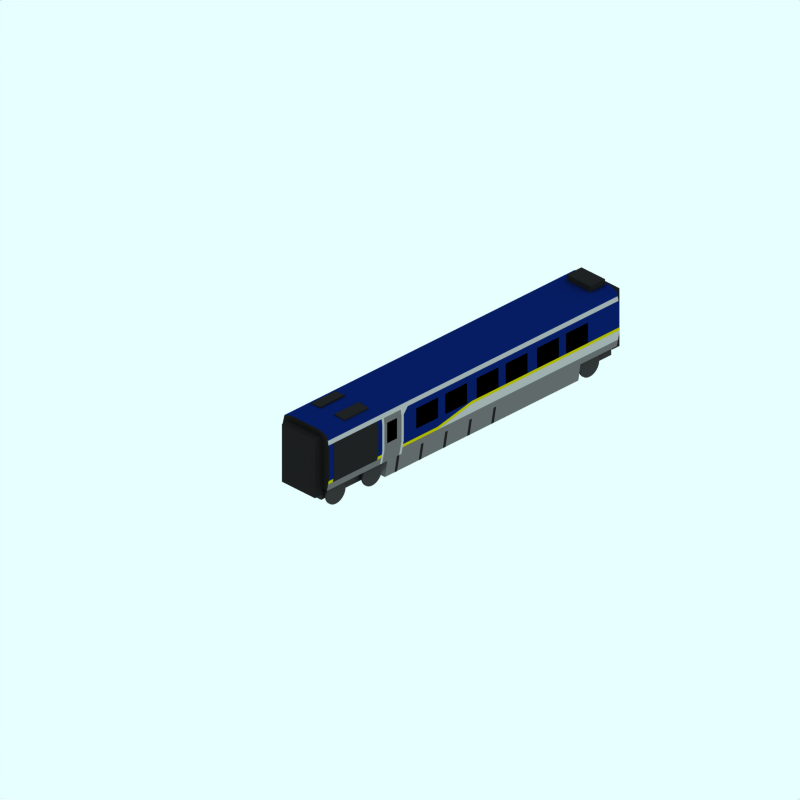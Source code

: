 # Source: br-373-power-e300.blend  (saved by Blender 2.79.0; exported with 4.5.12 LTS)
import bpy
from mathutils import Matrix  # noqa: F401  (used for matrix-valued properties, if any)

bpy.ops.wm.read_factory_settings(use_empty=True)
scene = bpy.context.scene
scene.name = 'Scene'

# ---- collections
col_collection_1 = bpy.data.collections.new('Collection 1'); scene.collection.children.link(col_collection_1)
col_collection_3 = bpy.data.collections.new('Collection 3'); scene.collection.children.link(col_collection_3)
col_collection_3.hide_render = True
col_collection_3.hide_viewport = True

# ---- materials (node trees are filled in below, after node groups)
mat_roofcolour = bpy.data.materials.new('RoofColour')
mat_roofcolour.alpha_threshold = 0.0
mat_roofcolour.preview_render_type = 'CUBE'
mat_roofcolour.diffuse_color = (0.1333, 0.1333, 0.1333, 1.0)
mat_roofcolour.specular_color = (1.0, 0.9999, 0.9999)
mat_roofcolour.roughness = 0.5
mat_roofcolour.line_color = (0.0, 0.0, 0.0, 1.0)
mat_endcoachcolour = bpy.data.materials.new('EndCoachColour')
mat_endcoachcolour.alpha_threshold = 0.0
mat_endcoachcolour.preview_render_type = 'CUBE'
mat_endcoachcolour.diffuse_color = (0.1197, 0.1197, 0.1197, 1.0)
mat_endcoachcolour.specular_color = (1.0, 0.9999, 0.9999)
mat_endcoachcolour.roughness = 0.5
mat_endcoachcolour.line_color = (0.0, 0.0, 0.0, 1.0)
mat_underframe = bpy.data.materials.new('Underframe')
mat_underframe.alpha_threshold = 0.0
mat_underframe.preview_render_type = 'FLAT'
mat_underframe.diffuse_color = (0.4157, 0.4157, 0.4157, 1.0)
mat_underframe.roughness = 0.5
mat_underframe.line_color = (0.0, 0.0, 0.0, 1.0)
mat_grill = bpy.data.materials.new('Grill')
mat_grill.alpha_threshold = 0.0
mat_grill.preview_render_type = 'CUBE'
mat_grill.diffuse_color = (0.1334, 0.1334, 0.1334, 1.0)
mat_grill.roughness = 0.5
mat_grill.line_color = (0.0, 0.0, 0.0, 1.0)
mat_maincolour1 = bpy.data.materials.new('MainColour1')
mat_maincolour1.alpha_threshold = 0.0
mat_maincolour1.preview_render_type = 'CUBE'
mat_maincolour1.diffuse_color = (1.0, 0.0, 0.0, 1.0)
mat_maincolour1.specular_color = (1.0, 0.9999, 0.9999)
mat_maincolour1.roughness = 0.5
mat_maincolour1.line_color = (0.0, 0.0, 0.0, 1.0)
mat_wheel = bpy.data.materials.new('wheel')
mat_wheel.alpha_threshold = 0.0
mat_wheel.preview_render_type = 'FLAT'
mat_wheel.diffuse_color = (0.2144, 0.2144, 0.2144, 1.0)
mat_wheel.roughness = 0.5
mat_wheel.line_color = (0.0, 0.0, 0.0, 1.0)
mat_maincolour3 = bpy.data.materials.new('MainColour3')
mat_maincolour3.alpha_threshold = 0.0
mat_maincolour3.preview_render_type = 'CUBE'
mat_maincolour3.diffuse_color = (0.02745, 0.1137, 0.3882, 1.0)
mat_maincolour3.specular_color = (1.0, 0.9999, 0.9999)
mat_maincolour3.roughness = 0.5
mat_maincolour3.line_color = (0.0, 0.0, 0.0, 1.0)
mat_es_light_grey = bpy.data.materials.new('ES light grey')
mat_es_light_grey.alpha_threshold = 0.0
mat_es_light_grey.diffuse_color = (0.6863, 0.6863, 0.6863, 1.0)
mat_es_light_grey.roughness = 0.5
mat_interior = bpy.data.materials.new('Interior')
mat_interior.alpha_threshold = 0.0
mat_interior.preview_render_type = 'FLAT'
mat_interior.diffuse_color = (0.0, 0.0, 0.0, 1.0)
mat_interior.roughness = 0.5
mat_interior.line_color = (0.0, 0.0, 0.0, 1.0)
mat_maincolour4 = bpy.data.materials.new('MainColour4')
mat_maincolour4.alpha_threshold = 0.0
mat_maincolour4.preview_render_type = 'CUBE'
mat_maincolour4.diffuse_color = (0.1197, 0.1197, 0.1197, 1.0)
mat_maincolour4.specular_color = (1.0, 0.9999, 0.9999)
mat_maincolour4.roughness = 0.5
mat_maincolour4.line_color = (0.0, 0.0, 0.0, 1.0)
mat_maincolour2 = bpy.data.materials.new('MainColour2')
mat_maincolour2.alpha_threshold = 0.0
mat_maincolour2.preview_render_type = 'CUBE'
mat_maincolour2.diffuse_color = (1.0, 0.0, 0.0, 1.0)
mat_maincolour2.specular_color = (1.0, 0.9999, 0.9999)
mat_maincolour2.roughness = 0.5
mat_maincolour2.line_color = (0.0, 0.0, 0.0, 1.0)
mat_yellow = bpy.data.materials.new('Yellow')
mat_yellow.alpha_threshold = 0.0
mat_yellow.diffuse_color = (0.749, 0.7216, 0.0, 1.0)
mat_yellow.roughness = 0.5

# ---- material node trees

# ---- world
world_world = bpy.data.worlds.new('World'); scene.world = world_world
world_world.color = (0.9059, 1.0, 1.0)
world_world.use_sun_shadow = False
world_world.sun_shadow_jitter_overblur = 0.0
world_world.cycles.sampling_method = 'NONE'
world_world.cycles.sample_map_resolution = 256

# ---- cameras
cam_camera_000 = bpy.data.cameras.new('Camera.000')
cam_camera_000.type = 'ORTHO'
cam_camera_000.passepartout_alpha = 0.2
cam_camera_000.clip_end = 100.0
cam_camera_000.lens = 35.0
cam_camera_000.sensor_width = 32.0
cam_camera_000.sensor_height = 18.0
cam_camera_000.ortho_scale = 24.0
cam_camera_000.display_size = 5.91
cam_camera_000.show_passepartout = False
cam_camera_000.show_safe_areas = True
cam_camera_000.dof.focus_distance = 0.0
cam_camera_000.dof.aperture_fstop = 128.0

# ---- lights
light_lamp_001 = bpy.data.lights.new('Lamp.001', 'SUN')
light_lamp_001.transmission_factor = 0.0
light_lamp_001.angle = 1.571
light_lamp_001.energy = 0.028
light_lamp_001.shadow_buffer_clip_start = 0.5
light_lamp_001.shadow_soft_size = 1.0
light_lamp_001.shadow_cascade_max_distance = 1000.0
light_lamp_001.cycles.use_multiple_importance_sampling = False

# ---- meshes
me_cube_005 = bpy.data.meshes.new('Cube.005')
me_cube_005.from_pydata([(0.5, 0.125, -0.2), (0.5, -0.125, -0.2), (-0.5, -0.125, -0.2), (-0.5, 0.125, -0.2), (0.5, 0.095, 0.2), (0.5, -0.125, 0.2), (-0.5, -0.125, 0.2), (-0.5, 0.095, 0.2)], [], [(0, 1, 2, 3), (4, 7, 6, 5), (0, 4, 5, 1), (1, 5, 6, 2), (2, 6, 7, 3), (4, 0, 3, 7)])
me_cube_005.materials.append(mat_roofcolour)
me_cube_005.use_remesh_preserve_volume = False
me_cube_005.use_remesh_preserve_attributes = False
me_cube_005.use_mirror_vertex_groups = False
me_cube_005.update()
me_plane_059 = bpy.data.meshes.new('Plane.059')
me_plane_059.from_pydata([(0.9519, -0.675, -0.9145), (1.002, 0.475, -0.9145), (0.9719, 0.675, -0.9145), (-1.002, -0.425, -0.9145), (1.002, -0.225, -0.9145), (-0.9519, -0.675, -0.9145), (1.002, -0.425, -0.9145), (-1.002, -0.225, -0.9145), (-1.002, 0.475, -0.9145), (-0.9719, 0.675, -0.9145), (1.002, 0.475, 0.9145), (0.9719, 0.675, 0.9145), (-1.002, -0.425, 0.9145), (-0.9519, -0.675, 0.9145), (1.002, -0.225, 0.9145), (-1.002, -0.225, 0.9145), (-1.002, 0.475, 0.9145), (-0.9719, 0.675, 0.9145), (0.9519, -0.675, 0.9145), (1.002, -0.425, 0.9145)], [], [(2, 1, 10, 11), (5, 3, 12, 13), (4, 1, 10, 14), (8, 7, 15, 16), (9, 8, 16, 17), (6, 0, 18, 19), (7, 3, 12, 15), (6, 4, 14, 19)])
me_plane_059.polygons.foreach_set('material_index', [2, 2, 2, 2, 2, 2, 2, 2])
me_plane_059.materials.append(mat_endcoachcolour)
me_plane_059.materials.append(mat_underframe)
me_plane_059.materials.append(mat_grill)
me_plane_059.materials.append(mat_maincolour1)
me_plane_059.materials.append(mat_roofcolour)
me_plane_059.use_remesh_preserve_volume = False
me_plane_059.use_remesh_preserve_attributes = False
me_plane_059.use_mirror_vertex_groups = False
me_plane_059.update()
me_cylinder_002 = bpy.data.meshes.new('Cylinder.002')
me_cylinder_002.from_pydata([(-0.28, -0.28, 0.03), (-0.3292, -0.22, 0.03), (-0.3658, -0.1515, 0.03), (-0.3884, -0.07725, 0.03), (-0.396, 0.0, 0.03), (-0.3884, 0.07725, 0.03), (-0.3658, 0.1515, 0.03), (-0.3292, 0.22, 0.03), (-0.28, 0.28, 0.03), (-0.22, 0.3292, 0.03), (-0.1515, 0.3658, 0.03), (-0.07725, 0.3884, 0.03), (-4.768e-07, 0.396, 0.03), (0.07725, 0.3884, 0.03), (0.1515, 0.3658, 0.03), (0.22, 0.3292, 0.03), (0.28, 0.28, 0.03), (0.3292, 0.22, 0.03), (0.3658, 0.1515, 0.03), (0.3884, 0.07725, 0.03), (0.396, -9.537e-07, 0.03), (0.3884, -0.07725, 0.03), (0.3658, -0.1515, 0.03), (0.3292, -0.22, 0.03), (0.28, -0.28, 0.03), (0.22, -0.3292, 0.03), (0.1515, -0.3658, 0.03), (0.07725, -0.3884, 0.03), (-4.768e-07, -0.396, 0.03), (-0.07725, -0.3884, 0.03), (-0.1515, -0.3658, 0.03), (-0.22, -0.3292, 0.03), (-0.28, -0.28, -0.03), (-0.3292, -0.22, -0.03), (-0.3658, -0.1515, -0.03), (-0.3884, -0.07725, -0.03), (-0.396, 9.537e-07, -0.03), (-0.3884, 0.07725, -0.03), (-0.3658, 0.1515, -0.03), (-0.3292, 0.22, -0.03), (-0.28, 0.28, -0.03), (-0.22, 0.3292, -0.03), (-0.1515, 0.3658, -0.03), (-0.07725, 0.3884, -0.03), (-4.768e-07, 0.396, -0.03), (0.07725, 0.3884, -0.03), (0.1515, 0.3658, -0.03), (0.22, 0.3292, -0.03), (0.28, 0.28, -0.03), (0.3292, 0.22, -0.03), (0.3658, 0.1515, -0.03), (0.3884, 0.07725, -0.03), (0.396, 9.537e-07, -0.03), (0.3884, -0.07725, -0.03), (0.3658, -0.1515, -0.03), (0.3292, -0.22, -0.03), (0.28, -0.28, -0.03), (0.22, -0.3292, -0.03), (0.1515, -0.3658, -0.03), (0.07725, -0.3884, -0.03), (3.338e-06, -0.396, -0.03), (-0.07725, -0.3884, -0.03), (-0.1515, -0.3658, -0.03), (-0.22, -0.3292, -0.03), (-4.768e-07, 0.0, 0.03), (-4.768e-07, 0.0, -0.03)], [], [(64, 0, 1), (65, 33, 32), (64, 1, 2), (65, 34, 33), (64, 2, 3), (65, 35, 34), (64, 3, 4), (65, 36, 35), (64, 4, 5), (65, 37, 36), (64, 5, 6), (65, 38, 37), (64, 6, 7), (65, 39, 38), (64, 7, 8), (65, 40, 39), (64, 8, 9), (65, 41, 40), (64, 9, 10), (65, 42, 41), (64, 10, 11), (65, 43, 42), (64, 11, 12), (65, 44, 43), (64, 12, 13), (65, 45, 44), (64, 13, 14), (65, 46, 45), (64, 14, 15), (65, 47, 46), (64, 15, 16), (65, 48, 47), (64, 16, 17), (65, 49, 48), (64, 17, 18), (65, 50, 49), (64, 18, 19), (65, 51, 50), (64, 19, 20), (65, 52, 51), (64, 20, 21), (65, 53, 52), (64, 21, 22), (65, 54, 53), (64, 22, 23), (65, 55, 54), (64, 23, 24), (65, 56, 55), (64, 24, 25), (65, 57, 56), (64, 25, 26), (65, 58, 57), (64, 26, 27), (65, 59, 58), (64, 27, 28), (65, 60, 59), (64, 28, 29), (65, 61, 60), (64, 29, 30), (65, 62, 61), (64, 30, 31), (65, 63, 62), (31, 0, 64), (65, 32, 63), (0, 32, 33, 1), (1, 33, 34, 2), (2, 34, 35, 3), (3, 35, 36, 4), (4, 36, 37, 5), (5, 37, 38, 6), (6, 38, 39, 7), (7, 39, 40, 8), (8, 40, 41, 9), (9, 41, 42, 10), (10, 42, 43, 11), (11, 43, 44, 12), (12, 44, 45, 13), (13, 45, 46, 14), (14, 46, 47, 15), (15, 47, 48, 16), (16, 48, 49, 17), (17, 49, 50, 18), (18, 50, 51, 19), (19, 51, 52, 20), (20, 52, 53, 21), (21, 53, 54, 22), (22, 54, 55, 23), (23, 55, 56, 24), (24, 56, 57, 25), (25, 57, 58, 26), (26, 58, 59, 27), (27, 59, 60, 28), (28, 60, 61, 29), (29, 61, 62, 30), (30, 62, 63, 31), (32, 0, 31, 63)])
me_cylinder_002.materials.append(mat_wheel)
me_cylinder_002.use_remesh_preserve_volume = False
me_cylinder_002.use_remesh_preserve_attributes = False
me_cylinder_002.use_mirror_vertex_groups = False
me_cylinder_002.update()
me_cylinder_001 = bpy.data.meshes.new('Cylinder.001')
me_cylinder_001.from_pydata([(-0.28, -0.28, 0.03), (-0.3292, -0.22, 0.03), (-0.3658, -0.1515, 0.03), (-0.3884, -0.07725, 0.03), (-0.396, -1.49e-08, 0.03), (-0.3884, 0.07725, 0.03), (-0.3658, 0.1515, 0.03), (-0.3292, 0.22, 0.03), (-0.28, 0.28, 0.03), (-0.22, 0.3292, 0.03), (-0.1515, 0.3658, 0.03), (-0.07725, 0.3884, 0.03), (-4.768e-07, 0.396, 0.03), (0.07725, 0.3884, 0.03), (0.1515, 0.3658, 0.03), (0.22, 0.3292, 0.03), (0.28, 0.28, 0.03), (0.3292, 0.22, 0.03), (0.3658, 0.1515, 0.03), (0.3884, 0.07725, 0.03), (0.396, -1.49e-08, 0.03), (0.3884, -0.07725, 0.03), (0.3658, -0.1515, 0.03), (0.3292, -0.22, 0.03), (0.28, -0.28, 0.03), (0.22, -0.3292, 0.03), (0.1515, -0.3658, 0.03), (0.07725, -0.3884, 0.03), (-4.768e-07, -0.396, 0.03), (-0.07725, -0.3884, 0.03), (-0.1515, -0.3658, 0.03), (-0.22, -0.3292, 0.03), (-0.28, -0.28, -0.03), (-0.3292, -0.22, -0.03), (-0.3658, -0.1515, -0.03), (-0.3884, -0.07725, -0.03), (-0.396, 9.388e-07, -0.03), (-0.3884, 0.07725, -0.03), (-0.3658, 0.1515, -0.03), (-0.3292, 0.22, -0.03), (-0.28, 0.28, -0.03), (-0.22, 0.3292, -0.03), (-0.1515, 0.3658, -0.03), (-0.07725, 0.3884, -0.03), (-4.768e-07, 0.396, -0.03), (0.07725, 0.3884, -0.03), (0.1515, 0.3658, -0.03), (0.22, 0.3292, -0.03), (0.28, 0.28, -0.03), (0.3292, 0.22, -0.03), (0.3658, 0.1515, -0.03), (0.3884, 0.07725, -0.03), (0.396, 1.892e-06, -0.03), (0.3884, -0.07725, -0.03), (0.3658, -0.1515, -0.03), (0.3292, -0.22, -0.03), (0.28, -0.28, -0.03), (0.22, -0.3292, -0.03), (0.1515, -0.3658, -0.03), (0.07725, -0.3884, -0.03), (3.338e-06, -0.396, -0.03), (-0.07725, -0.3884, -0.03), (-0.1515, -0.3658, -0.03), (-0.22, -0.3292, -0.03), (-4.768e-07, -1.49e-08, 0.03), (-4.768e-07, -1.49e-08, -0.03)], [], [(64, 0, 1), (65, 33, 32), (64, 1, 2), (65, 34, 33), (64, 2, 3), (65, 35, 34), (64, 3, 4), (65, 36, 35), (64, 4, 5), (65, 37, 36), (64, 5, 6), (65, 38, 37), (64, 6, 7), (65, 39, 38), (64, 7, 8), (65, 40, 39), (64, 8, 9), (65, 41, 40), (64, 9, 10), (65, 42, 41), (64, 10, 11), (65, 43, 42), (64, 11, 12), (65, 44, 43), (64, 12, 13), (65, 45, 44), (64, 13, 14), (65, 46, 45), (64, 14, 15), (65, 47, 46), (64, 15, 16), (65, 48, 47), (64, 16, 17), (65, 49, 48), (64, 17, 18), (65, 50, 49), (64, 18, 19), (65, 51, 50), (64, 19, 20), (65, 52, 51), (64, 20, 21), (65, 53, 52), (64, 21, 22), (65, 54, 53), (64, 22, 23), (65, 55, 54), (64, 23, 24), (65, 56, 55), (64, 24, 25), (65, 57, 56), (64, 25, 26), (65, 58, 57), (64, 26, 27), (65, 59, 58), (64, 27, 28), (65, 60, 59), (64, 28, 29), (65, 61, 60), (64, 29, 30), (65, 62, 61), (64, 30, 31), (65, 63, 62), (31, 0, 64), (65, 32, 63), (0, 32, 33, 1), (1, 33, 34, 2), (2, 34, 35, 3), (3, 35, 36, 4), (4, 36, 37, 5), (5, 37, 38, 6), (6, 38, 39, 7), (7, 39, 40, 8), (8, 40, 41, 9), (9, 41, 42, 10), (10, 42, 43, 11), (11, 43, 44, 12), (12, 44, 45, 13), (13, 45, 46, 14), (14, 46, 47, 15), (15, 47, 48, 16), (16, 48, 49, 17), (17, 49, 50, 18), (18, 50, 51, 19), (19, 51, 52, 20), (20, 52, 53, 21), (21, 53, 54, 22), (22, 54, 55, 23), (23, 55, 56, 24), (24, 56, 57, 25), (25, 57, 58, 26), (26, 58, 59, 27), (27, 59, 60, 28), (28, 60, 61, 29), (29, 61, 62, 30), (30, 62, 63, 31), (32, 0, 31, 63)])
me_cylinder_001.materials.append(mat_wheel)
me_cylinder_001.use_remesh_preserve_volume = False
me_cylinder_001.use_remesh_preserve_attributes = False
me_cylinder_001.use_mirror_vertex_groups = False
me_cylinder_001.update()
me_cube_004 = bpy.data.meshes.new('Cube.004')
me_cube_004.from_pydata([(0.5, 0.095, -0.2), (0.5, -0.125, -0.2), (-0.5, -0.125, -0.2), (-0.5, 0.095, -0.2), (0.5, 0.125, 0.2), (0.5, -0.125, 0.2), (-0.5, -0.125, 0.2), (-0.5, 0.125, 0.2)], [], [(0, 1, 2, 3), (4, 7, 6, 5), (0, 4, 5, 1), (1, 5, 6, 2), (2, 6, 7, 3), (4, 0, 3, 7)])
me_cube_004.materials.append(mat_roofcolour)
me_cube_004.use_remesh_preserve_volume = False
me_cube_004.use_remesh_preserve_attributes = False
me_cube_004.use_mirror_vertex_groups = False
me_cube_004.update()
me_cube_003 = bpy.data.meshes.new('Cube.003')
me_cube_003.from_pydata([(0.3, 0.2, -0.5), (0.3, -0.2, -0.5), (-0.3, -0.2, -0.5), (-0.3, 0.2, -0.5), (0.3, 0.2, 0.5), (0.3, -0.2, 0.5), (-0.3, -0.2, 0.5), (-0.3, 0.2, 0.5)], [], [(0, 1, 2, 3), (4, 7, 6, 5), (0, 4, 5, 1), (1, 5, 6, 2), (2, 6, 7, 3), (4, 0, 3, 7)])
me_cube_003.materials.append(mat_roofcolour)
me_cube_003.use_remesh_preserve_volume = False
me_cube_003.use_remesh_preserve_attributes = False
me_cube_003.use_mirror_vertex_groups = False
me_cube_003.update()
me_plane_011 = bpy.data.meshes.new('Plane.011')
me_plane_011.from_pydata([(1.002, 0.35, 4.15), (-1.002, 0.35, 4.25), (1.002, 0.35, 4.25), (1.002, -0.35, 4.25), (1.002, -0.35, 4.15), (-1.002, -0.35, 4.25), (-1.002, -0.35, 4.15), (-1.002, 0.35, 4.15), (1.002, 0.35, -4.25), (-1.002, 0.35, -4.15), (1.002, 0.35, -4.15), (1.002, -0.35, -4.15), (1.002, -0.35, -4.25), (-1.002, -0.35, -4.15), (-1.002, -0.35, -4.25), (-1.002, 0.35, -4.25), (1.002, 0.35, -0.85), (-1.002, 0.35, -0.75), (1.002, 0.35, -0.75), (1.002, -0.35, -0.75), (1.002, -0.35, -0.85), (-1.002, -0.35, -0.75), (-1.002, -0.35, -0.85), (-1.002, 0.35, -0.85), (1.002, 0.35, -2.05), (-1.002, 0.35, -1.75), (1.002, 0.35, -1.75), (1.002, -0.35, -1.75), (1.002, -0.35, -2.05), (-1.002, -0.35, -1.75), (-1.002, -0.35, -2.05), (-1.002, 0.35, -2.05), (1.002, 0.35, -3.75), (-1.002, 0.35, -2.95), (1.002, 0.35, -2.95), (1.002, -0.35, -2.95), (1.002, -0.35, -3.75), (-1.002, -0.35, -2.95), (-1.002, -0.35, -3.75), (-1.002, 0.35, -3.75), (1.002, 0.35, -0.55), (-1.002, 0.35, -0.45), (1.002, 0.35, -0.45), (1.002, -0.35, -0.45), (1.002, -0.35, -0.55), (-1.002, -0.35, -0.45), (-1.002, -0.35, -0.55), (-1.002, 0.35, -0.55), (1.002, 0.35, 0.45), (-1.002, 0.35, 0.75), (1.002, 0.35, 0.75), (1.002, -0.35, 0.75), (1.002, -0.35, 0.45), (-1.002, -0.35, 0.75), (-1.002, -0.35, 0.45), (-1.002, 0.35, 0.45), (1.002, 0.35, 1.65), (-1.002, 0.35, 1.75), (1.002, 0.35, 1.75), (1.002, -0.35, 1.75), (1.002, -0.35, 1.65), (-1.002, -0.35, 1.75), (-1.002, -0.35, 1.65), (-1.002, 0.35, 1.65), (1.002, 0.35, 2.95), (-1.002, 0.35, 3.25), (1.002, 0.35, 3.25), (1.002, -0.35, 3.25), (1.002, -0.35, 2.95), (-1.002, -0.35, 3.25), (-1.002, -0.35, 2.95), (-1.002, 0.35, 2.95), (1.002, 0.35, 1.95), (-1.002, 0.35, 2.05), (1.002, 0.35, 2.05), (1.002, -0.35, 2.05), (1.002, -0.35, 1.95), (-1.002, -0.35, 2.05), (-1.002, -0.35, 1.95), (-1.002, 0.35, 1.95), (-1.002, -0.35, -3.561), (-1.002, 0.35, -3.561), (1.002, 0.35, -3.562), (1.002, -0.35, -3.562), (-1.002, -0.35, -3.466), (-1.002, 0.35, -3.466), (1.002, 0.35, -3.465), (1.002, -0.35, -3.465)], [], [(6, 5, 1, 7), (0, 2, 3, 4), (14, 13, 9, 15), (8, 10, 11, 12), (22, 21, 17, 23), (16, 18, 19, 20), (30, 29, 25, 31), (24, 26, 27, 28), (84, 37, 33, 85), (86, 34, 35, 87), (46, 45, 41, 47), (40, 42, 43, 44), (54, 53, 49, 55), (48, 50, 51, 52), (62, 61, 57, 63), (56, 58, 59, 60), (70, 69, 65, 71), (64, 66, 67, 68), (78, 77, 73, 79), (72, 74, 75, 76), (38, 80, 81, 39), (32, 82, 83, 36), (80, 84, 85, 81), (82, 86, 87, 83)])
me_plane_011.polygons.foreach_set('material_index', [0, 0, 1, 1, 0, 0, 0, 0, 0, 0, 0, 0, 0, 0, 0, 0, 0, 0, 0, 0, 1, 1, 2, 2])
me_plane_011.materials.append(mat_maincolour3)
me_plane_011.materials.append(mat_underframe)
me_plane_011.materials.append(mat_es_light_grey)
me_plane_011.use_remesh_preserve_volume = False
me_plane_011.use_remesh_preserve_attributes = False
me_plane_011.use_mirror_vertex_groups = False
me_plane_011.update()
me_plane_010 = bpy.data.meshes.new('Plane.010')
me_plane_010.from_pydata([(1.002, 0.35, 3.25), (-1.002, 0.35, 4.15), (1.002, 0.35, 4.15), (1.002, -0.35, 4.15), (1.002, -0.35, 3.25), (-1.002, -0.35, 4.15), (-1.002, -0.35, 3.25), (-1.002, 0.35, 3.25), (1.002, 0.35, -4.15), (-1.002, 0.35, -3.75), (1.002, 0.35, -3.75), (1.002, -0.35, -3.75), (1.002, -0.35, -4.15), (-1.002, -0.35, -3.75), (-1.002, -0.35, -4.15), (-1.002, 0.35, -4.15), (1.002, 0.35, -1.75), (-1.002, 0.35, -0.85), (1.002, 0.35, -0.85), (1.002, -0.35, -0.85), (1.002, -0.35, -1.75), (-1.002, -0.35, -0.85), (-1.002, -0.35, -1.75), (-1.002, 0.35, -1.75), (1.002, 0.35, -2.95), (-1.002, 0.35, -2.05), (1.002, 0.35, -2.05), (1.002, -0.35, -2.05), (1.002, -0.35, -2.95), (-1.002, -0.35, -2.05), (-1.002, -0.35, -2.95), (-1.002, 0.35, -2.95), (1.002, 0.35, -0.45), (-1.002, 0.35, 0.45), (1.002, 0.35, 0.45), (1.002, -0.35, 0.45), (1.002, -0.35, -0.45), (-1.002, -0.35, 0.45), (-1.002, -0.35, -0.45), (-1.002, 0.35, -0.45), (1.002, 0.35, 0.75), (-1.002, 0.35, 1.65), (1.002, 0.35, 1.65), (1.002, -0.35, 1.65), (1.002, -0.35, 0.75), (-1.002, -0.35, 1.65), (-1.002, -0.35, 0.75), (-1.002, 0.35, 0.75), (1.002, 0.35, 2.05), (-1.002, 0.35, 2.95), (1.002, 0.35, 2.95), (1.002, -0.35, 2.95), (1.002, -0.35, 2.05), (-1.002, -0.35, 2.95), (-1.002, -0.35, 2.05), (-1.002, 0.35, 2.05)], [], [(6, 5, 1, 7), (0, 2, 3, 4), (14, 13, 9, 15), (8, 10, 11, 12), (22, 21, 17, 23), (16, 18, 19, 20), (30, 29, 25, 31), (24, 26, 27, 28), (38, 37, 33, 39), (32, 34, 35, 36), (46, 45, 41, 47), (40, 42, 43, 44), (54, 53, 49, 55), (48, 50, 51, 52)])
me_plane_010.polygons.foreach_set('use_smooth', [True] * 14)
me_plane_010.materials.append(mat_interior)
me_plane_010.use_remesh_preserve_volume = False
me_plane_010.use_remesh_preserve_attributes = False
me_plane_010.use_mirror_vertex_groups = False
me_plane_010.update()
me_cube_002 = bpy.data.meshes.new('Cube.002')
me_cube_002.from_pydata([(0.15, 1.0, -0.7), (0.15, -1.0, -0.7), (-0.15, -1.0, -0.7), (-0.15, 1.0, -0.7), (0.15, 1.0, 0.7), (0.15, -1.0, 0.7), (-0.15, -1.0, 0.7), (-0.15, 1.0, 0.7)], [], [(0, 1, 2, 3), (4, 7, 6, 5), (0, 4, 5, 1), (1, 5, 6, 2), (2, 6, 7, 3), (4, 0, 3, 7)])
me_cube_002.materials.append(mat_endcoachcolour)
me_cube_002.use_remesh_preserve_volume = False
me_cube_002.use_remesh_preserve_attributes = False
me_cube_002.use_mirror_vertex_groups = False
me_cube_002.update()
me_cube_001 = bpy.data.meshes.new('Cube.001')
me_cube_001.from_pydata([(0.15, 1.0, -0.7), (0.15, -1.0, -0.7), (-0.15, -1.0, -0.7), (-0.15, 1.0, -0.7), (0.15, 1.0, 0.7), (0.15, -1.0, 0.7), (-0.15, -1.0, 0.7), (-0.15, 1.0, 0.7)], [], [(0, 1, 2, 3), (4, 7, 6, 5), (0, 4, 5, 1), (1, 5, 6, 2), (2, 6, 7, 3), (4, 0, 3, 7)])
me_cube_001.materials.append(mat_endcoachcolour)
me_cube_001.use_remesh_preserve_volume = False
me_cube_001.use_remesh_preserve_attributes = False
me_cube_001.use_mirror_vertex_groups = False
me_cube_001.update()
me_plane_048 = bpy.data.meshes.new('Plane.048')
me_plane_048.from_pydata([(0.05, 0.3, -0.05), (0.05, 0.3, 0.05), (-0.05, -0.3, 0.05), (-0.05, -0.3, -0.05)], [], [(3, 0, 1, 2)])
me_plane_048.polygons.foreach_set('use_smooth', [True] * 1)
me_plane_048.materials.append(mat_maincolour4)
me_plane_048.use_remesh_preserve_volume = False
me_plane_048.use_remesh_preserve_attributes = False
me_plane_048.use_mirror_vertex_groups = False
me_plane_048.update()
me_plane_047 = bpy.data.meshes.new('Plane.047')
me_plane_047.from_pydata([(0.05, 0.3, -0.05), (0.05, 0.3, 0.05), (-0.05, -0.3, 0.05), (-0.05, -0.3, -0.05)], [], [(3, 0, 1, 2)])
me_plane_047.polygons.foreach_set('use_smooth', [True] * 1)
me_plane_047.materials.append(mat_maincolour4)
me_plane_047.use_remesh_preserve_volume = False
me_plane_047.use_remesh_preserve_attributes = False
me_plane_047.use_mirror_vertex_groups = False
me_plane_047.update()
me_plane_012 = bpy.data.meshes.new('Plane.012')
me_plane_012.from_pydata([(0.05, 0.3, -0.05), (0.05, 0.3, 0.05), (-0.05, -0.3, 0.05), (-0.05, -0.3, -0.05)], [], [(3, 0, 1, 2)])
me_plane_012.polygons.foreach_set('use_smooth', [True] * 1)
me_plane_012.materials.append(mat_maincolour4)
me_plane_012.use_remesh_preserve_volume = False
me_plane_012.use_remesh_preserve_attributes = False
me_plane_012.use_mirror_vertex_groups = False
me_plane_012.update()
me_plane_008 = bpy.data.meshes.new('Plane.008')
me_plane_008.from_pydata([(0.05, 0.3, -0.05), (0.05, 0.3, 0.05), (-0.05, -0.3, 0.05), (-0.05, -0.3, -0.05)], [], [(3, 0, 1, 2)])
me_plane_008.polygons.foreach_set('use_smooth', [True] * 1)
me_plane_008.materials.append(mat_maincolour4)
me_plane_008.use_remesh_preserve_volume = False
me_plane_008.use_remesh_preserve_attributes = False
me_plane_008.use_mirror_vertex_groups = False
me_plane_008.update()
me_tube = bpy.data.meshes.new('Tube')
me_tube.from_pydata([(0.1595, 0.1595, -0.1595), (0.1876, 0.1253, -0.1595), (0.2084, 0.08633, -0.1595), (0.2213, 0.04401, -0.1595), (0.2256, -9.537e-07, -0.1595), (0.2213, -0.04401, -0.1595), (0.2084, -0.08633, -0.1595), (0.1876, -0.1253, -0.1595), (0.1595, -0.1595, -0.1595), (0.1253, -0.1876, -0.1595), (0.08633, -0.2084, -0.1595), (0.04401, -0.2213, -0.1595), (-1.118e-08, -0.2256, -0.1595), (-0.04401, -0.2213, -0.1595), (-0.08633, -0.2084, -0.1595), (-0.1253, -0.1876, -0.1595), (-0.1595, -0.1595, -0.1595), (-0.1876, -0.1253, -0.1595), (-0.2084, -0.08633, -0.1595), (-0.2213, -0.04401, -0.1595), (-0.2256, 9.537e-07, -0.1595), (-0.2213, 0.04401, -0.1595), (-0.2084, 0.08633, -0.1595), (-0.1876, 0.1253, -0.1595), (-0.1595, 0.1595, -0.1595), (-0.1253, 0.1876, -0.1595), (-0.08633, 0.2084, -0.1595), (-0.04401, 0.2213, -0.1595), (9.425e-07, 0.2256, -0.1595), (0.04401, 0.2213, -0.1595), (0.08633, 0.2084, -0.1595), (0.1253, 0.1876, -0.1595), (0.1595, 0.1595, 0.1595), (0.1876, 0.1253, 0.1595), (0.2084, 0.08633, 0.1595), (0.2213, 0.04401, 0.1595), (0.2256, -9.537e-07, 0.1595), (0.2213, -0.04401, 0.1595), (0.2084, -0.08634, 0.1595), (0.1876, -0.1253, 0.1595), (0.1595, -0.1595, 0.1595), (0.1253, -0.1876, 0.1595), (0.08633, -0.2084, 0.1595), (0.04401, -0.2213, 0.1595), (-1.118e-08, -0.2256, 0.1595), (-0.04401, -0.2213, 0.1595), (-0.08633, -0.2084, 0.1595), (-0.1253, -0.1876, 0.1595), (-0.1595, -0.1595, 0.1595), (-0.1876, -0.1253, 0.1595), (-0.2084, -0.08634, 0.1595), (-0.2213, -0.04401, 0.1595), (-0.2256, -9.537e-07, 0.1595), (-0.2213, 0.04401, 0.1595), (-0.2084, 0.08633, 0.1595), (-0.1876, 0.1253, 0.1595), (-0.1595, 0.1595, 0.1595), (-0.1253, 0.1876, 0.1595), (-0.08634, 0.2084, 0.1595), (-0.04401, 0.2213, 0.1595), (-1.919e-06, 0.2256, 0.1595), (0.04401, 0.2213, 0.1595), (0.08633, 0.2084, 0.1595), (0.1253, 0.1876, 0.1595)], [], [(0, 32, 33, 1), (1, 33, 34, 2), (2, 34, 35, 3), (3, 35, 36, 4), (4, 36, 37, 5), (5, 37, 38, 6), (6, 38, 39, 7), (7, 39, 40, 8), (8, 40, 41, 9), (9, 41, 42, 10), (10, 42, 43, 11), (11, 43, 44, 12), (12, 44, 45, 13), (13, 45, 46, 14), (14, 46, 47, 15), (15, 47, 48, 16), (16, 48, 49, 17), (17, 49, 50, 18), (18, 50, 51, 19), (19, 51, 52, 20), (20, 52, 53, 21), (21, 53, 54, 22), (22, 54, 55, 23), (23, 55, 56, 24), (24, 56, 57, 25), (25, 57, 58, 26), (26, 58, 59, 27), (27, 59, 60, 28), (28, 60, 61, 29), (29, 61, 62, 30), (30, 62, 63, 31), (32, 0, 31, 63)])
me_tube.materials.append(mat_underframe)
me_tube.use_remesh_preserve_volume = False
me_tube.use_remesh_preserve_attributes = False
me_tube.use_mirror_vertex_groups = False
me_tube.update()
me_cube = bpy.data.meshes.new('Cube')
me_cube.from_pydata([(0.4, 0.15, -0.75), (0.4, -0.15, -0.75), (-0.4, -0.15, -0.75), (-0.4, 0.15, -0.75), (0.4, 0.15, 0.75), (0.4, -0.15, 0.75), (-0.4, -0.15, 0.75), (-0.4, 0.15, 0.75)], [], [(0, 1, 2, 3), (4, 7, 6, 5), (0, 4, 5, 1), (1, 5, 6, 2), (2, 6, 7, 3), (4, 0, 3, 7)])
me_cube.materials.append(mat_wheel)
me_cube.use_remesh_preserve_volume = False
me_cube.use_remesh_preserve_attributes = False
me_cube.use_mirror_vertex_groups = False
me_cube.update()
me_cylinder_003 = bpy.data.meshes.new('Cylinder.003')
me_cylinder_003.from_pydata([(-0.28, -0.28, 0.03), (-0.3292, -0.22, 0.03), (-0.3658, -0.1515, 0.03), (-0.3884, -0.07725, 0.03), (-0.396, 1.49e-08, 0.03), (-0.3884, 0.07725, 0.03), (-0.3658, 0.1515, 0.03), (-0.3292, 0.22, 0.03), (-0.28, 0.28, 0.03), (-0.22, 0.3292, 0.03), (-0.1515, 0.3658, 0.03), (-0.07725, 0.3884, 0.03), (9.537e-07, 0.396, 0.03), (0.07725, 0.3884, 0.03), (0.1515, 0.3658, 0.03), (0.22, 0.3292, 0.03), (0.28, 0.28, 0.03), (0.3292, 0.22, 0.03), (0.3658, 0.1515, 0.03), (0.3884, 0.07725, 0.03), (0.396, -9.388e-07, 0.03), (0.3884, -0.07725, 0.03), (0.3658, -0.1515, 0.03), (0.3292, -0.22, 0.03), (0.28, -0.28, 0.03), (0.22, -0.3292, 0.03), (0.1515, -0.3658, 0.03), (0.07725, -0.3884, 0.03), (-9.537e-07, -0.396, 0.03), (-0.07725, -0.3884, 0.03), (-0.1515, -0.3658, 0.03), (-0.22, -0.3292, 0.03), (-0.28, -0.28, -0.03), (-0.3292, -0.22, -0.03), (-0.3658, -0.1515, -0.03), (-0.3884, -0.07725, -0.03), (-0.396, 9.686e-07, -0.03), (-0.3884, 0.07725, -0.03), (-0.3658, 0.1515, -0.03), (-0.3292, 0.22, -0.03), (-0.28, 0.28, -0.03), (-0.22, 0.3292, -0.03), (-0.1515, 0.3658, -0.03), (-0.07725, 0.3884, -0.03), (-9.537e-07, 0.396, -0.03), (0.07725, 0.3884, -0.03), (0.1515, 0.3658, -0.03), (0.22, 0.3292, -0.03), (0.28, 0.28, -0.03), (0.3292, 0.22, -0.03), (0.3658, 0.1515, -0.03), (0.3884, 0.07725, -0.03), (0.396, 9.686e-07, -0.03), (0.3884, -0.07725, -0.03), (0.3658, -0.1515, -0.03), (0.3292, -0.22, -0.03), (0.28, -0.28, -0.03), (0.22, -0.3292, -0.03), (0.1515, -0.3658, -0.03), (0.07725, -0.3884, -0.03), (2.861e-06, -0.396, -0.03), (-0.07725, -0.3884, -0.03), (-0.1515, -0.3658, -0.03), (-0.22, -0.3292, -0.03), (-9.537e-07, 1.49e-08, 0.03), (-9.537e-07, 1.49e-08, -0.03)], [], [(64, 0, 1), (65, 33, 32), (64, 1, 2), (65, 34, 33), (64, 2, 3), (65, 35, 34), (64, 3, 4), (65, 36, 35), (64, 4, 5), (65, 37, 36), (64, 5, 6), (65, 38, 37), (64, 6, 7), (65, 39, 38), (64, 7, 8), (65, 40, 39), (64, 8, 9), (65, 41, 40), (64, 9, 10), (65, 42, 41), (64, 10, 11), (65, 43, 42), (64, 11, 12), (65, 44, 43), (64, 12, 13), (65, 45, 44), (64, 13, 14), (65, 46, 45), (64, 14, 15), (65, 47, 46), (64, 15, 16), (65, 48, 47), (64, 16, 17), (65, 49, 48), (64, 17, 18), (65, 50, 49), (64, 18, 19), (65, 51, 50), (64, 19, 20), (65, 52, 51), (64, 20, 21), (65, 53, 52), (64, 21, 22), (65, 54, 53), (64, 22, 23), (65, 55, 54), (64, 23, 24), (65, 56, 55), (64, 24, 25), (65, 57, 56), (64, 25, 26), (65, 58, 57), (64, 26, 27), (65, 59, 58), (64, 27, 28), (65, 60, 59), (64, 28, 29), (65, 61, 60), (64, 29, 30), (65, 62, 61), (64, 30, 31), (65, 63, 62), (31, 0, 64), (65, 32, 63), (0, 32, 33, 1), (1, 33, 34, 2), (2, 34, 35, 3), (3, 35, 36, 4), (4, 36, 37, 5), (5, 37, 38, 6), (6, 38, 39, 7), (7, 39, 40, 8), (8, 40, 41, 9), (9, 41, 42, 10), (10, 42, 43, 11), (11, 43, 44, 12), (12, 44, 45, 13), (13, 45, 46, 14), (14, 46, 47, 15), (15, 47, 48, 16), (16, 48, 49, 17), (17, 49, 50, 18), (18, 50, 51, 19), (19, 51, 52, 20), (20, 52, 53, 21), (21, 53, 54, 22), (22, 54, 55, 23), (23, 55, 56, 24), (24, 56, 57, 25), (25, 57, 58, 26), (26, 58, 59, 27), (27, 59, 60, 28), (28, 60, 61, 29), (29, 61, 62, 30), (30, 62, 63, 31), (32, 0, 31, 63)])
me_cylinder_003.materials.append(mat_wheel)
me_cylinder_003.use_remesh_preserve_volume = False
me_cylinder_003.use_remesh_preserve_attributes = False
me_cylinder_003.use_mirror_vertex_groups = False
me_cylinder_003.update()
me_cylinder = bpy.data.meshes.new('Cylinder')
me_cylinder.from_pydata([(-0.28, -0.28, 0.03), (-0.3292, -0.22, 0.03), (-0.3658, -0.1515, 0.03), (-0.3884, -0.07725, 0.03), (-0.396, 0.0, 0.03), (-0.3884, 0.07725, 0.03), (-0.3658, 0.1515, 0.03), (-0.3292, 0.22, 0.03), (-0.28, 0.28, 0.03), (-0.22, 0.3292, 0.03), (-0.1515, 0.3658, 0.03), (-0.07725, 0.3884, 0.03), (9.537e-07, 0.396, 0.03), (0.07725, 0.3884, 0.03), (0.1515, 0.3658, 0.03), (0.22, 0.3292, 0.03), (0.28, 0.28, 0.03), (0.3292, 0.22, 0.03), (0.3658, 0.1515, 0.03), (0.3884, 0.07725, 0.03), (0.396, 0.0, 0.03), (0.3884, -0.07725, 0.03), (0.3658, -0.1515, 0.03), (0.3292, -0.22, 0.03), (0.28, -0.28, 0.03), (0.22, -0.3292, 0.03), (0.1515, -0.3658, 0.03), (0.07725, -0.3884, 0.03), (-9.537e-07, -0.396, 0.03), (-0.07725, -0.3884, 0.03), (-0.1515, -0.3658, 0.03), (-0.22, -0.3292, 0.03), (-0.28, -0.28, -0.03), (-0.3292, -0.22, -0.03), (-0.3658, -0.1515, -0.03), (-0.3884, -0.07725, -0.03), (-0.396, 9.537e-07, -0.03), (-0.3884, 0.07725, -0.03), (-0.3658, 0.1515, -0.03), (-0.3292, 0.22, -0.03), (-0.28, 0.28, -0.03), (-0.22, 0.3292, -0.03), (-0.1515, 0.3658, -0.03), (-0.07725, 0.3884, -0.03), (-9.537e-07, 0.396, -0.03), (0.07725, 0.3884, -0.03), (0.1515, 0.3658, -0.03), (0.22, 0.3292, -0.03), (0.28, 0.28, -0.03), (0.3292, 0.22, -0.03), (0.3658, 0.1515, -0.03), (0.3884, 0.07725, -0.03), (0.396, 1.907e-06, -0.03), (0.3884, -0.07725, -0.03), (0.3658, -0.1515, -0.03), (0.3292, -0.22, -0.03), (0.28, -0.28, -0.03), (0.22, -0.3292, -0.03), (0.1515, -0.3658, -0.03), (0.07725, -0.3884, -0.03), (2.861e-06, -0.396, -0.03), (-0.07725, -0.3884, -0.03), (-0.1515, -0.3658, -0.03), (-0.22, -0.3292, -0.03), (-9.537e-07, 0.0, 0.03), (-9.537e-07, 0.0, -0.03)], [], [(64, 0, 1), (65, 33, 32), (64, 1, 2), (65, 34, 33), (64, 2, 3), (65, 35, 34), (64, 3, 4), (65, 36, 35), (64, 4, 5), (65, 37, 36), (64, 5, 6), (65, 38, 37), (64, 6, 7), (65, 39, 38), (64, 7, 8), (65, 40, 39), (64, 8, 9), (65, 41, 40), (64, 9, 10), (65, 42, 41), (64, 10, 11), (65, 43, 42), (64, 11, 12), (65, 44, 43), (64, 12, 13), (65, 45, 44), (64, 13, 14), (65, 46, 45), (64, 14, 15), (65, 47, 46), (64, 15, 16), (65, 48, 47), (64, 16, 17), (65, 49, 48), (64, 17, 18), (65, 50, 49), (64, 18, 19), (65, 51, 50), (64, 19, 20), (65, 52, 51), (64, 20, 21), (65, 53, 52), (64, 21, 22), (65, 54, 53), (64, 22, 23), (65, 55, 54), (64, 23, 24), (65, 56, 55), (64, 24, 25), (65, 57, 56), (64, 25, 26), (65, 58, 57), (64, 26, 27), (65, 59, 58), (64, 27, 28), (65, 60, 59), (64, 28, 29), (65, 61, 60), (64, 29, 30), (65, 62, 61), (64, 30, 31), (65, 63, 62), (31, 0, 64), (65, 32, 63), (0, 32, 33, 1), (1, 33, 34, 2), (2, 34, 35, 3), (3, 35, 36, 4), (4, 36, 37, 5), (5, 37, 38, 6), (6, 38, 39, 7), (7, 39, 40, 8), (8, 40, 41, 9), (9, 41, 42, 10), (10, 42, 43, 11), (11, 43, 44, 12), (12, 44, 45, 13), (13, 45, 46, 14), (14, 46, 47, 15), (15, 47, 48, 16), (16, 48, 49, 17), (17, 49, 50, 18), (18, 50, 51, 19), (19, 51, 52, 20), (20, 52, 53, 21), (21, 53, 54, 22), (22, 54, 55, 23), (23, 55, 56, 24), (24, 56, 57, 25), (25, 57, 58, 26), (26, 58, 59, 27), (27, 59, 60, 28), (28, 60, 61, 29), (29, 61, 62, 30), (30, 62, 63, 31), (32, 0, 31, 63)])
me_cylinder.materials.append(mat_wheel)
me_cylinder.use_remesh_preserve_volume = False
me_cylinder.use_remesh_preserve_attributes = False
me_cylinder.use_mirror_vertex_groups = False
me_cylinder.update()
me_plane_045 = bpy.data.meshes.new('Plane.045')
me_plane_045.from_pydata([(0.05, 0.3, -0.05), (0.05, 0.3, 0.05), (-0.05, -0.3, 0.05), (-0.05, -0.3, -0.05)], [], [(3, 0, 1, 2)])
me_plane_045.polygons.foreach_set('use_smooth', [True] * 1)
me_plane_045.materials.append(mat_maincolour4)
me_plane_045.use_remesh_preserve_volume = False
me_plane_045.use_remesh_preserve_attributes = False
me_plane_045.use_mirror_vertex_groups = False
me_plane_045.update()
me_plane_036 = bpy.data.meshes.new('Plane.036')
me_plane_036.from_pydata([(0.05, 0.3, -0.05), (0.05, 0.3, 0.05), (-0.05, -0.3, 0.05), (-0.05, -0.3, -0.05)], [], [(3, 0, 1, 2)])
me_plane_036.polygons.foreach_set('use_smooth', [True] * 1)
me_plane_036.materials.append(mat_maincolour4)
me_plane_036.use_remesh_preserve_volume = False
me_plane_036.use_remesh_preserve_attributes = False
me_plane_036.use_mirror_vertex_groups = False
me_plane_036.update()
me_plane_035 = bpy.data.meshes.new('Plane.035')
me_plane_035.from_pydata([(0.05, 0.3, -0.05), (0.05, 0.3, 0.05), (-0.05, -0.3, 0.05), (-0.05, -0.3, -0.05)], [], [(3, 0, 1, 2)])
me_plane_035.polygons.foreach_set('use_smooth', [True] * 1)
me_plane_035.materials.append(mat_maincolour4)
me_plane_035.use_remesh_preserve_volume = False
me_plane_035.use_remesh_preserve_attributes = False
me_plane_035.use_mirror_vertex_groups = False
me_plane_035.update()
me_plane_034 = bpy.data.meshes.new('Plane.034')
me_plane_034.from_pydata([(0.05, 0.3, -0.05), (0.05, 0.3, 0.05), (-0.05, -0.3, 0.05), (-0.05, -0.3, -0.05)], [], [(3, 0, 1, 2)])
me_plane_034.polygons.foreach_set('use_smooth', [True] * 1)
me_plane_034.materials.append(mat_maincolour4)
me_plane_034.use_remesh_preserve_volume = False
me_plane_034.use_remesh_preserve_attributes = False
me_plane_034.use_mirror_vertex_groups = False
me_plane_034.update()
me_plane_033 = bpy.data.meshes.new('Plane.033')
me_plane_033.from_pydata([(0.05, 0.3, -0.05), (0.05, 0.3, 0.05), (-0.05, -0.3, 0.05), (-0.05, -0.3, -0.05)], [], [(3, 0, 1, 2)])
me_plane_033.polygons.foreach_set('use_smooth', [True] * 1)
me_plane_033.materials.append(mat_maincolour4)
me_plane_033.use_remesh_preserve_volume = False
me_plane_033.use_remesh_preserve_attributes = False
me_plane_033.use_mirror_vertex_groups = False
me_plane_033.update()
me_plane_032 = bpy.data.meshes.new('Plane.032')
me_plane_032.from_pydata([(0.05, 0.3, -0.05), (0.05, 0.3, 0.05), (-0.05, -0.3, 0.05), (-0.05, -0.3, -0.05)], [], [(3, 0, 1, 2)])
me_plane_032.polygons.foreach_set('use_smooth', [True] * 1)
me_plane_032.materials.append(mat_maincolour4)
me_plane_032.use_remesh_preserve_volume = False
me_plane_032.use_remesh_preserve_attributes = False
me_plane_032.use_mirror_vertex_groups = False
me_plane_032.update()
me_plane_026 = bpy.data.meshes.new('Plane.026')
me_plane_026.from_pydata([(0.05, 0.3, -0.05), (0.05, 0.3, 0.05), (-0.05, -0.3, 0.05), (-0.05, -0.3, -0.05)], [], [(3, 0, 1, 2)])
me_plane_026.polygons.foreach_set('use_smooth', [True] * 1)
me_plane_026.materials.append(mat_maincolour4)
me_plane_026.use_remesh_preserve_volume = False
me_plane_026.use_remesh_preserve_attributes = False
me_plane_026.use_mirror_vertex_groups = False
me_plane_026.update()
me_plane_025 = bpy.data.meshes.new('Plane.025')
me_plane_025.from_pydata([(0.05, 0.3, -0.05), (0.05, 0.3, 0.05), (-0.05, -0.3, 0.05), (-0.05, -0.3, -0.05)], [], [(3, 0, 1, 2)])
me_plane_025.polygons.foreach_set('use_smooth', [True] * 1)
me_plane_025.materials.append(mat_maincolour4)
me_plane_025.use_remesh_preserve_volume = False
me_plane_025.use_remesh_preserve_attributes = False
me_plane_025.use_mirror_vertex_groups = False
me_plane_025.update()
me_plane_024 = bpy.data.meshes.new('Plane.024')
me_plane_024.from_pydata([(0.05, 0.3, -0.05), (0.05, 0.3, 0.05), (-0.05, -0.3, 0.05), (-0.05, -0.3, -0.05)], [], [(3, 0, 1, 2)])
me_plane_024.polygons.foreach_set('use_smooth', [True] * 1)
me_plane_024.materials.append(mat_maincolour4)
me_plane_024.use_remesh_preserve_volume = False
me_plane_024.use_remesh_preserve_attributes = False
me_plane_024.use_mirror_vertex_groups = False
me_plane_024.update()
me_plane_023 = bpy.data.meshes.new('Plane.023')
me_plane_023.from_pydata([(0.05, 0.3, -0.05), (0.05, 0.3, 0.05), (-0.05, -0.3, 0.05), (-0.05, -0.3, -0.05)], [], [(3, 0, 1, 2)])
me_plane_023.polygons.foreach_set('use_smooth', [True] * 1)
me_plane_023.materials.append(mat_maincolour4)
me_plane_023.use_remesh_preserve_volume = False
me_plane_023.use_remesh_preserve_attributes = False
me_plane_023.use_mirror_vertex_groups = False
me_plane_023.update()
me_plane_022 = bpy.data.meshes.new('Plane.022')
me_plane_022.from_pydata([(0.05, 0.3, -0.05), (0.05, 0.3, 0.05), (-0.05, -0.3, 0.05), (-0.05, -0.3, -0.05)], [], [(3, 0, 1, 2)])
me_plane_022.polygons.foreach_set('use_smooth', [True] * 1)
me_plane_022.materials.append(mat_maincolour4)
me_plane_022.use_remesh_preserve_volume = False
me_plane_022.use_remesh_preserve_attributes = False
me_plane_022.use_mirror_vertex_groups = False
me_plane_022.update()
me_plane_020 = bpy.data.meshes.new('Plane.020')
me_plane_020.from_pydata([(0.9, 0.3, -6.0), (-0.9, 0.3, -6.0), (-0.9, 0.3, -3.5), (0.9, 0.3, -3.5), (0.9, 0.3, 4.5), (-0.9, 0.3, 4.5), (-0.8, -0.3, 4.5), (0.8, -0.3, 4.5), (0.8, -0.3, -3.5), (-0.8, -0.3, -3.5), (0.9, 0.3, 6.0), (-0.9, 0.3, 6.0)], [], [(0, 3, 2, 1), (5, 6, 7, 4), (3, 8, 9, 2), (8, 7, 6, 9), (4, 10, 11, 5)])
me_plane_020.polygons.foreach_set('use_smooth', [True] * 5)
me_plane_020.materials.append(mat_underframe)
me_plane_020.use_remesh_preserve_volume = False
me_plane_020.use_remesh_preserve_attributes = False
me_plane_020.use_mirror_vertex_groups = False
me_plane_020.update()
me_plane_006 = bpy.data.meshes.new('Plane.006')
me_plane_006.from_pydata([(0.6, 0.08333, 0.05), (-0.6, 0.08333, 0.05), (0.2, 0.08333, 0.05), (-0.2, 0.08333, 0.05), (0.6, -0.08333, -0.05), (-0.6, -0.08333, -0.05), (0.2, -0.08333, -0.05), (-0.2, -0.08333, -0.05)], [], [(0, 4, 6, 2), (1, 5, 7, 3)])
me_plane_006.polygons.foreach_set('use_smooth', [True] * 2)
me_plane_006.materials.append(mat_maincolour2)
me_plane_006.use_remesh_preserve_volume = False
me_plane_006.use_remesh_preserve_attributes = False
me_plane_006.use_mirror_vertex_groups = False
me_plane_006.update()
me_plane_004 = bpy.data.meshes.new('Plane.004')
me_plane_004.from_pydata([(-0.97, 0.9, 6.0), (0.97, 0.9, 6.0), (-0.935, 1.05, 6.0), (-0.935, 1.05, -6.0), (0.935, 1.05, -6.0), (0.9, -0.7, 4.5), (-0.8, -1.3, 4.5), (0.8, -1.3, 4.5), (0.8, -1.3, -3.5), (-0.8, -1.3, -3.5), (-0.9, -0.7, -6.0), (-0.9, -0.7, -3.5), (0.9, -0.7, -3.5), (-0.9, -0.7, 4.5), (0.9, -0.7, 6.0), (-0.9, -0.7, 6.0), (0.95, -0.45, 6.0), (0.95, -0.45, 4.5), (0.95, -0.45, -3.5), (0.95, -0.45, -6.0), (-0.95, -0.45, 6.0), (-0.95, -0.45, 4.5), (-0.95, -0.45, -3.5), (-0.6, 1.3, 6.0), (0.6, 1.3, 6.0), (-0.9, 1.2, 6.0), (0.9, 1.2, -6.0), (0.9, 1.2, 6.0), (0.935, 1.05, 6.0), (1.0, 0.7, -6.0), (0.97, 0.9, -6.0), (-1.0, 0.7, 6.0), (1.0, 0.7, 6.0), (1.0, -8.345e-07, 6.0), (-1.0, -0.2, -6.0), (1.0, -1.192e-07, -6.0), (-1.0, -0.2, 6.0), (-0.95, -0.45, -6.0), (1.0, -0.2, 6.0), (-1.0, -5.96e-07, 6.0), (1.0, -0.2, -6.0), (0.9, -0.7, -6.0), (-1.0, 3.576e-07, -6.0), (-1.0, 0.7, -6.0), (-0.97, 0.9, -6.0), (-0.9, 1.2, -6.0), (0.6, 1.3, -6.0), (-0.6, 1.3, -6.0), (-0.935, 1.05, -3.803), (0.9, 1.2, -3.803), (1.0, 0.7, -3.803), (-1.0, -0.2, -3.803), (-0.95, -0.45, -3.803), (0.95, -0.45, -3.803), (1.0, -2.502e-07, -3.803), (0.97, 0.9, -3.803), (0.935, 1.05, -3.803), (-0.9, 1.2, -3.803), (1.0, -0.2, -3.803), (-1.0, 1.83e-07, -3.803), (-1.0, 0.7, -3.803), (0.6, 1.3, -3.803), (-0.6, 1.3, -3.803), (-0.97, 0.9, -3.803), (0.9, 1.2, -3.714), (1.0, 0.7, -3.714), (-1.0, -0.2, -3.714), (0.935, 1.05, -3.714), (-0.935, 1.05, -3.714), (-0.95, -0.45, -3.714), (0.95, -0.45, -3.714), (1.0, -2.555e-07, -3.714), (0.97, 0.9, -3.714), (-0.9, 1.2, -3.714), (1.0, -0.2, -3.714), (-1.0, 1.76e-07, -3.714), (-1.0, 0.7, -3.714), (0.6, 1.3, -3.714), (-0.6, 1.3, -3.714), (-0.97, 0.9, -3.714), (0.9, 1.2, -3.011), (1.0, 0.7, -3.011), (-1.0, -0.2, -3.011), (0.935, 1.05, -3.011), (-0.935, 1.05, -3.011), (-0.95, -0.45, -3.011), (0.95, -0.45, -3.011), (1.0, -2.974e-07, -3.011), (0.97, 0.9, -3.011), (-0.9, 1.2, -3.011), (1.0, -0.2, -3.011), (-1.0, 1.201e-07, -3.011), (-1.0, 0.7, -3.011), (0.6, 1.3, -3.011), (-0.6, 1.3, -3.011), (-0.97, 0.9, -3.011), (-0.9, -0.7, -3.714), (-0.95, -0.45, -3.714), (0.9, 1.2, 1.495), (1.0, 0.7, 1.495), (-1.0, -0.2, 1.495), (0.935, 1.05, 1.495), (-0.935, 1.05, 1.495), (-0.9, -0.7, -0.09724), (0.9, -0.7, -0.09724), (1.0, -5.659e-07, 1.495), (0.97, 0.9, 1.495), (-0.9, 1.2, 1.495), (1.0, -0.2, 1.495), (-1.0, -2.38e-07, 1.495), (-1.0, 0.7, 1.495), (0.6, 1.3, 1.495), (-0.6, 1.3, 1.495), (-0.97, 0.9, 1.495), (-0.8, -1.3, -3.012), (-0.9, -0.7, -3.011), (-0.95, -0.45, -3.011), (0.95, -0.45, -3.714), (0.9, -0.7, -3.714), (0.8, -1.3, -3.011), (0.95, -0.45, -3.011), (0.9, -0.7, -3.011), (-0.975, -0.325, -6.0), (-0.975, -0.325, 6.0), (0.975, -0.325, -6.0), (0.975, -0.325, 6.0), (-0.975, -0.325, -3.803), (0.975, -0.325, -3.803), (-0.975, -0.325, -3.714), (0.975, -0.325, -3.714), (-0.975, -0.325, -3.011), (0.975, -0.325, -3.011), (-0.975, -0.325, 1.495), (0.975, -0.325, 1.495), (-0.9, -0.7, -3.803), (0.9, -0.7, -3.803), (-1.0, -0.1, -6.0), (1.0, -0.1, -6.0), (-1.0, -0.1, 6.0), (1.0, -0.1, 6.0), (1.0, -0.1, -3.803), (-1.0, -0.1, -3.803), (1.0, -0.1, -3.714), (-1.0, -0.1, -3.714), (1.0, -0.1, -3.011), (-1.0, -0.1, -3.011), (1.0, -0.1, 1.495), (-1.0, -0.1, 1.495), (-0.935, 1.05, -1.503), (-0.95, -0.45, -1.503), (0.9, -0.7, -2.916), (1.0, -3.872e-07, -1.503), (0.97, 0.9, -1.503), (-0.9, 1.2, -1.503), (1.0, -0.2, -1.503), (-1.0, 2.608e-10, -1.503), (-1.0, 0.7, -1.503), (0.6, 1.3, -1.503), (-0.6, 1.3, -1.503), (-0.97, 0.9, -1.503), (0.9, 1.2, -1.503), (1.0, 0.7, -1.503), (-1.0, -0.2, -1.503), (0.935, 1.05, -1.503), (0.975, -0.325, -1.503), (-0.975, -0.325, -1.503), (-1.0, -0.1, -1.503), (1.0, -0.1, -1.503), (-0.9, 1.2, -1.035), (-0.9, 1.2, -0.5659), (0.97, 0.9, -1.035), (0.97, 0.9, -0.5659), (1.0, -4.152e-07, -1.035), (1.0, -4.431e-07, -0.5659), (0.9, -0.7, -1.503), (0.9, -0.7, -1.035), (-0.95, -0.45, -1.035), (-0.95, -0.45, -2.916), (-0.935, 1.05, -1.035), (-0.935, 1.05, -0.5659), (0.9, 1.2, -0.5659), (0.9, 1.2, -1.035), (-1.0, -0.2, -0.5659), (-1.0, -0.2, -1.035), (0.975, -0.325, -0.5659), (0.975, -0.325, -1.035), (1.0, -0.1, -0.5659), (1.0, -0.1, -1.035), (-1.0, -0.1, -0.09724), (-0.97, 0.9, -0.09724), (-0.6, 1.3, -0.09724), (0.6, 1.3, -0.09724), (-1.0, 0.7, -0.09724), (-1.0, -1.115e-07, -0.09724), (1.0, -0.2, -0.09724), (-0.9, 1.2, -0.09724), (0.97, 0.9, -0.09724), (1.0, -4.71e-07, -0.09724), (0.95, -0.45, -0.5659), (-0.95, -0.45, -0.09724), (-0.935, 1.05, -0.09724), (1.0, -0.1, -0.09724), (-0.975, -0.325, -0.09724), (0.975, -0.325, -0.09724), (0.935, 1.05, -0.09724), (-1.0, -0.2, -0.09724), (1.0, 0.7, -0.09724), (0.9, 1.2, -0.09724), (1.0, -0.2, -0.5659), (1.0, -0.2, -1.035), (-1.0, -7.423e-08, -0.5659), (-1.0, -3.699e-08, -1.035), (-1.0, 0.7, -0.5659), (-1.0, 0.7, -1.035), (0.6, 1.3, -0.5659), (0.6, 1.3, -1.035), (-0.975, -0.325, -1.035), (-0.975, -0.325, -0.5659), (-0.6, 1.3, -0.5659), (-0.6, 1.3, -1.035), (0.935, 1.05, -1.035), (0.935, 1.05, -0.5659), (-0.97, 0.9, -0.5659), (-0.97, 0.9, -1.035), (1.0, 0.7, -1.035), (1.0, 0.7, -0.5659), (-1.0, -0.1, -0.5659), (-1.0, -0.1, -1.035), (-0.935, 1.05, -2.916), (0.95, -0.45, -2.916), (1.0, -3.03e-07, -2.916), (0.97, 0.9, -2.916), (-0.9, 1.2, -2.916), (1.0, -0.2, -2.916), (-1.0, 1.125e-07, -2.916), (-1.0, 0.7, -2.916), (0.6, 1.3, -2.916), (-0.6, 1.3, -2.916), (-0.97, 0.9, -2.916), (-1.0, -0.1, -2.916), (0.9, 1.2, -2.916), (1.0, 0.7, -2.916), (-1.0, -0.2, -2.916), (0.935, 1.05, -2.916), (0.975, -0.325, -2.916), (-0.975, -0.325, -2.916), (1.0, -0.1, -2.916), (-0.9, -0.7, 1.495), (-0.95, -0.45, 1.495), (-0.9, -0.7, -0.5659), (-0.95, -0.45, -0.5659), (-0.9, -0.7, -1.035), (-0.9, -0.7, -1.503), (-0.9, -0.7, -2.916), (0.95, -0.45, 1.495), (0.9, -0.7, 1.495), (0.95, -0.45, -0.09724), (0.9, -0.7, -0.5659), (0.95, -0.45, -1.035), (0.95, -0.45, -1.503), (0.9, 1.2, -2.722), (1.0, 0.7, -2.722), (-1.0, -0.2, -2.722), (0.935, 1.05, -2.722), (0.975, -0.325, -2.722), (-0.975, -0.325, -2.722), (1.0, -0.1, -2.722), (0.95, -0.45, -2.722), (-0.935, 1.05, -2.722), (1.0, -3.146e-07, -2.722), (0.97, 0.9, -2.722), (-0.9, 1.2, -2.722), (1.0, -0.2, -2.722), (-1.0, 9.71e-08, -2.722), (-1.0, 0.7, -2.722), (0.6, 1.3, -2.722), (-0.6, 1.3, -2.722), (-0.97, 0.9, -2.722), (-1.0, -0.1, -2.722), (-0.95, -0.45, -2.722), (-0.9, -0.7, -2.722), (0.9, -0.7, -2.722)], [], [(63, 48, 3, 44), (106, 101, 28, 1), (121, 119, 8, 12), (115, 114, 6, 13, 247, 103, 249, 251, 252, 280, 253), (121, 12, 18, 120), (14, 5, 17, 16), (134, 52, 37, 10), (115, 116, 22, 11), (15, 20, 21, 13), (107, 25, 23, 112), (112, 23, 24, 111), (49, 26, 46, 61), (101, 98, 27, 28), (57, 45, 3, 48), (63, 44, 43, 60), (106, 1, 32, 99), (109, 39, 31, 110), (54, 35, 29, 50), (147, 138, 39, 109), (140, 137, 35, 54), (133, 108, 38, 125), (126, 122, 37, 52), (139, 138, 36, 38), (39, 33, 32, 31), (1, 0, 31, 32), (0, 1, 27, 25), (25, 27, 24, 23), (137, 40, 34, 136), (42, 43, 29, 35), (43, 44, 30, 29), (44, 45, 26, 30), (45, 47, 46, 26), (124, 19, 37, 122), (41, 10, 37, 19), (125, 123, 20, 16), (14, 16, 20, 15), (96, 97, 52, 134), (124, 40, 58, 127), (142, 140, 54, 71), (136, 141, 59, 42), (71, 54, 50, 65), (42, 59, 60, 43), (30, 55, 50, 29), (79, 63, 60, 76), (73, 57, 48, 68), (4, 26, 49, 56), (64, 49, 61, 77), (47, 62, 61, 46), (45, 57, 62, 47), (30, 4, 56, 55), (79, 68, 48, 63), (95, 84, 68, 79), (80, 64, 77, 93), (89, 73, 68, 84), (95, 79, 76, 92), (87, 71, 65, 81), (144, 142, 71, 87), (130, 128, 69, 85), (127, 58, 74, 129), (141, 143, 75, 59), (59, 75, 76, 60), (55, 72, 65, 50), (56, 49, 64, 67), (62, 78, 77, 61), (57, 73, 78, 62), (55, 56, 67, 72), (245, 130, 85, 177), (246, 144, 87, 230), (230, 87, 81, 241), (238, 95, 92, 235), (232, 89, 84, 228), (240, 80, 93, 236), (238, 228, 84, 95), (129, 74, 90, 131), (143, 145, 91, 75), (75, 91, 92, 76), (72, 88, 81, 65), (67, 64, 80, 83), (78, 94, 93, 77), (73, 89, 94, 78), (72, 67, 83, 88), (11, 22, 97, 96), (0, 2, 102, 113), (27, 98, 111, 24), (25, 107, 102, 2), (0, 113, 110, 31), (33, 105, 99, 32), (139, 146, 105, 33), (280, 279, 177, 253), (208, 194, 203, 184), (182, 205, 188), (171, 196, 206, 225), (218, 190, 191, 214), (221, 204, 196, 171), (216, 165, 149), (100, 205, 202, 132), (98, 207, 191, 111), (21, 20, 123, 132, 248), (11, 9, 114, 115), (12, 118, 117, 18), (198, 257, 175, 258), (5, 7, 119, 121, 150, 281, 174, 175, 257, 104, 255), (113, 189, 192, 110), (36, 100, 132, 123), (70, 129, 131, 86), (242, 82, 130, 245), (53, 127, 129, 70), (82, 66, 128, 130), (19, 124, 127, 53), (66, 51, 126, 128), (38, 36, 123, 125), (40, 124, 122, 34), (51, 34, 122, 126), (17, 254, 133, 125, 16), (69, 128, 126, 52), (53, 135, 41, 19), (53, 70, 117, 118, 135), (146, 201, 197, 105), (38, 108, 146, 139), (66, 82, 145, 143), (233, 90, 144, 246), (51, 66, 143, 141), (90, 74, 142, 144), (34, 51, 141, 136), (74, 58, 140, 142), (35, 137, 136, 42), (33, 39, 138, 139), (58, 40, 137, 140), (100, 36, 138, 147), (155, 211, 213, 156), (262, 162, 166, 278), (160, 181, 220, 163), (267, 264, 164, 259), (270, 263, 163, 152), (271, 153, 158, 276), (276, 158, 157, 275), (263, 260, 160, 163), (270, 152, 161, 261), (273, 155, 156, 274), (278, 166, 155, 273), (264, 272, 154, 164), (153, 168, 219, 158), (185, 259, 164), (208, 201, 194), (205, 182, 217, 202), (200, 179, 222, 189), (207, 180, 214, 191), (195, 169, 179, 200), (197, 201, 186), (222, 223, 213, 212), (187, 167, 151, 172), (169, 168, 178, 179), (172, 151, 161, 224), (180, 181, 215, 214), (223, 159, 156, 213), (179, 178, 223, 222), (168, 153, 148, 178), (182, 216, 217), (181, 160, 157, 215), (209, 186, 208), (178, 148, 159, 223), (185, 184, 198, 258), (183, 165, 216), (168, 169, 218, 219), (209, 154, 167, 187), (181, 180, 221, 220), (205, 100, 147, 188), (211, 210, 212, 213), (203, 133, 254, 256), (132, 202, 199, 248), (204, 101, 106, 196), (105, 197, 206, 99), (195, 107, 112, 190), (107, 195, 200, 102), (190, 112, 111, 191), (102, 200, 189, 113), (207, 98, 101, 204), (108, 194, 201, 146), (196, 106, 99, 206), (184, 203, 256, 198), (193, 109, 110, 192), (169, 195, 190, 218), (188, 147, 109, 193), (180, 207, 204, 221), (194, 108, 133, 203), (210, 193, 192, 212), (189, 222, 212, 192), (197, 173, 225, 206), (173, 172, 224, 225), (183, 182, 226), (186, 187, 172, 173), (202, 217, 250, 199), (217, 216, 176, 250), (162, 183, 227, 166), (163, 220, 170, 152), (220, 221, 171, 170), (158, 219, 215, 157), (219, 218, 214, 215), (152, 170, 224, 161), (170, 171, 225, 224), (166, 227, 211, 155), (227, 226, 210, 211), (209, 164, 154), (208, 185, 209), (210, 226, 193), (226, 182, 188), (185, 258, 259), (208, 186, 201), (176, 216, 149), (182, 183, 216), (209, 187, 186), (183, 162, 165), (173, 197, 186), (227, 183, 226), (209, 185, 164), (208, 184, 185), (226, 188, 193), (131, 90, 233, 244), (145, 239, 234, 91), (91, 234, 235, 92), (88, 231, 241, 81), (83, 80, 240, 243), (94, 237, 236, 93), (89, 232, 237, 94), (88, 83, 243, 231), (86, 131, 244, 229), (82, 242, 239, 145), (272, 233, 246, 266), (262, 242, 245, 265), (277, 268, 228, 238), (260, 240, 236, 275), (271, 232, 228, 268), (269, 230, 241, 261), (266, 246, 230, 269), (265, 245, 177, 279), (116, 115, 85), (13, 21, 248, 247), (247, 248, 199, 103), (103, 199, 250, 249), (249, 250, 176, 251), (251, 176, 149, 252), (253, 177, 85, 115), (5, 255, 254, 17), (229, 150, 121, 86), (258, 175, 174, 259), (267, 259, 174, 281), (255, 104, 256, 254), (198, 256, 104, 257), (229, 267, 281, 150), (165, 265, 279, 149), (167, 266, 269, 151), (151, 269, 261, 161), (159, 277, 274, 156), (153, 271, 268, 148), (160, 260, 275, 157), (159, 148, 268, 277), (162, 262, 265, 165), (154, 272, 266, 167), (244, 233, 272, 264), (239, 278, 273, 234), (234, 273, 274, 235), (270, 241, 231), (243, 240, 260, 263), (237, 276, 275, 236), (232, 271, 276, 237), (231, 243, 263, 270), (229, 244, 264, 267), (242, 262, 278, 239), (252, 149, 279, 280), (274, 277, 235), (270, 261, 241), (277, 238, 235)])
me_plane_004.polygons.foreach_set('material_index', [6, 6, 1, 1, 1, 1, 1, 1, 1, 2, 2, 2, 2, 2, 2, 2, 2, 2, 5, 2, 6, 5, 0, 0, 0, 0, 0, 0, 0, 0, 0, 0, 0, 0, 0, 0, 6, 2, 6, 2, 6, 2, 2, 6, 2, 2, 2, 2, 2, 6, 6, 6, 2, 2, 1, 1, 1, 1, 6, 6, 6, 6, 2, 2, 2, 6, 6, 6, 6, 6, 2, 2, 6, 1, 1, 1, 1, 2, 2, 2, 6, 1, 6, 2, 2, 2, 2, 5, 1, 6, 6, 2, 2, 6, 5, 6, 2, 6, 1, 1, 1, 1, 2, 6, 1, 6, 6, 1, 5, 6, 0, 0, 2, 6, 6, 1, 6, 5, 6, 1, 6, 6, 1, 2, 6, 0, 0, 2, 6, 2, 2, 2, 5, 6, 2, 2, 2, 2, 2, 2, 2, 2, 5, 6, 6, 6, 2, 2, 5, 2, 2, 2, 2, 2, 2, 6, 2, 6, 2, 5, 6, 6, 5, 2, 2, 2, 6, 2, 6, 6, 6, 2, 2, 2, 2, 6, 2, 6, 2, 6, 2, 2, 5, 2, 6, 2, 2, 2, 2, 5, 2, 6, 6, 2, 6, 6, 2, 2, 2, 2, 2, 2, 2, 5, 2, 5, 6, 5, 6, 5, 2, 2, 2, 2, 5, 6, 5, 6, 6, 6, 6, 2, 2, 2, 6, 6, 6, 2, 2, 6, 2, 2, 2, 2, 5, 1, 1, 1, 1, 1, 1, 6, 1, 6, 1, 1, 1, 1, 1, 5, 2, 2, 2, 2, 2, 6, 2, 2, 2, 2, 2, 6, 2, 2, 2, 6, 5, 2, 1, 2, 2, 6])
me_plane_004.materials.append(mat_endcoachcolour)
me_plane_004.materials.append(mat_underframe)
me_plane_004.materials.append(mat_maincolour3)
me_plane_004.materials.append(mat_maincolour1)
me_plane_004.materials.append(mat_roofcolour)
me_plane_004.materials.append(mat_yellow)
me_plane_004.materials.append(mat_es_light_grey)
me_plane_004.use_remesh_preserve_volume = False
me_plane_004.use_remesh_preserve_attributes = False
me_plane_004.use_mirror_vertex_groups = False
me_plane_004.update()
me_plane_001 = bpy.data.meshes.new('Plane.001')
me_plane_001.from_pydata([(0.05, 0.3, -0.05), (0.05, 0.3, 0.05), (-0.05, -0.3, 0.05), (-0.05, -0.3, -0.05)], [], [(3, 0, 1, 2)])
me_plane_001.polygons.foreach_set('use_smooth', [True] * 1)
me_plane_001.materials.append(mat_maincolour4)
me_plane_001.use_remesh_preserve_volume = False
me_plane_001.use_remesh_preserve_attributes = False
me_plane_001.use_mirror_vertex_groups = False
me_plane_001.update()
me_cylinder_011 = bpy.data.meshes.new('Cylinder.011')
me_cylinder_011.from_pydata([(-0.28, -0.28, 0.03), (-0.3292, -0.22, 0.03), (-0.3658, -0.1515, 0.03), (-0.3884, -0.07725, 0.03), (-0.396, -1.49e-08, 0.03), (-0.3884, 0.07725, 0.03), (-0.3658, 0.1515, 0.03), (-0.3292, 0.22, 0.03), (-0.28, 0.28, 0.03), (-0.22, 0.3292, 0.03), (-0.1515, 0.3658, 0.03), (-0.07725, 0.3884, 0.03), (-4.768e-07, 0.396, 0.03), (0.07725, 0.3884, 0.03), (0.1515, 0.3658, 0.03), (0.22, 0.3292, 0.03), (0.28, 0.28, 0.03), (0.3292, 0.22, 0.03), (0.3658, 0.1515, 0.03), (0.3884, 0.07725, 0.03), (0.396, -1.49e-08, 0.03), (0.3884, -0.07725, 0.03), (0.3658, -0.1515, 0.03), (0.3292, -0.22, 0.03), (0.28, -0.28, 0.03), (0.22, -0.3292, 0.03), (0.1515, -0.3658, 0.03), (0.07725, -0.3884, 0.03), (-4.768e-07, -0.396, 0.03), (-0.07725, -0.3884, 0.03), (-0.1515, -0.3658, 0.03), (-0.22, -0.3292, 0.03), (-0.28, -0.28, -0.03), (-0.3292, -0.22, -0.03), (-0.3658, -0.1515, -0.03), (-0.3884, -0.07725, -0.03), (-0.396, 9.388e-07, -0.03), (-0.3884, 0.07725, -0.03), (-0.3658, 0.1515, -0.03), (-0.3292, 0.22, -0.03), (-0.28, 0.28, -0.03), (-0.22, 0.3292, -0.03), (-0.1515, 0.3658, -0.03), (-0.07725, 0.3884, -0.03), (-4.768e-07, 0.396, -0.03), (0.07725, 0.3884, -0.03), (0.1515, 0.3658, -0.03), (0.22, 0.3292, -0.03), (0.28, 0.28, -0.03), (0.3292, 0.22, -0.03), (0.3658, 0.1515, -0.03), (0.3884, 0.07725, -0.03), (0.396, 1.892e-06, -0.03), (0.3884, -0.07725, -0.03), (0.3658, -0.1515, -0.03), (0.3292, -0.22, -0.03), (0.28, -0.28, -0.03), (0.22, -0.3292, -0.03), (0.1515, -0.3658, -0.03), (0.07725, -0.3884, -0.03), (3.338e-06, -0.396, -0.03), (-0.07725, -0.3884, -0.03), (-0.1515, -0.3658, -0.03), (-0.22, -0.3292, -0.03), (-4.768e-07, -1.49e-08, 0.03), (-4.768e-07, -1.49e-08, -0.03)], [], [(64, 0, 1), (65, 33, 32), (64, 1, 2), (65, 34, 33), (64, 2, 3), (65, 35, 34), (64, 3, 4), (65, 36, 35), (64, 4, 5), (65, 37, 36), (64, 5, 6), (65, 38, 37), (64, 6, 7), (65, 39, 38), (64, 7, 8), (65, 40, 39), (64, 8, 9), (65, 41, 40), (64, 9, 10), (65, 42, 41), (64, 10, 11), (65, 43, 42), (64, 11, 12), (65, 44, 43), (64, 12, 13), (65, 45, 44), (64, 13, 14), (65, 46, 45), (64, 14, 15), (65, 47, 46), (64, 15, 16), (65, 48, 47), (64, 16, 17), (65, 49, 48), (64, 17, 18), (65, 50, 49), (64, 18, 19), (65, 51, 50), (64, 19, 20), (65, 52, 51), (64, 20, 21), (65, 53, 52), (64, 21, 22), (65, 54, 53), (64, 22, 23), (65, 55, 54), (64, 23, 24), (65, 56, 55), (64, 24, 25), (65, 57, 56), (64, 25, 26), (65, 58, 57), (64, 26, 27), (65, 59, 58), (64, 27, 28), (65, 60, 59), (64, 28, 29), (65, 61, 60), (64, 29, 30), (65, 62, 61), (64, 30, 31), (65, 63, 62), (31, 0, 64), (65, 32, 63), (0, 32, 33, 1), (1, 33, 34, 2), (2, 34, 35, 3), (3, 35, 36, 4), (4, 36, 37, 5), (5, 37, 38, 6), (6, 38, 39, 7), (7, 39, 40, 8), (8, 40, 41, 9), (9, 41, 42, 10), (10, 42, 43, 11), (11, 43, 44, 12), (12, 44, 45, 13), (13, 45, 46, 14), (14, 46, 47, 15), (15, 47, 48, 16), (16, 48, 49, 17), (17, 49, 50, 18), (18, 50, 51, 19), (19, 51, 52, 20), (20, 52, 53, 21), (21, 53, 54, 22), (22, 54, 55, 23), (23, 55, 56, 24), (24, 56, 57, 25), (25, 57, 58, 26), (26, 58, 59, 27), (27, 59, 60, 28), (28, 60, 61, 29), (29, 61, 62, 30), (30, 62, 63, 31), (32, 0, 31, 63)])
me_cylinder_011.materials.append(mat_wheel)
me_cylinder_011.use_remesh_preserve_volume = False
me_cylinder_011.use_remesh_preserve_attributes = False
me_cylinder_011.use_mirror_vertex_groups = False
me_cylinder_011.update()
me_cylinder_010 = bpy.data.meshes.new('Cylinder.010')
me_cylinder_010.from_pydata([(-0.28, -0.28, 0.03), (-0.3292, -0.22, 0.03), (-0.3658, -0.1515, 0.03), (-0.3884, -0.07725, 0.03), (-0.396, 0.0, 0.03), (-0.3884, 0.07725, 0.03), (-0.3658, 0.1515, 0.03), (-0.3292, 0.22, 0.03), (-0.28, 0.28, 0.03), (-0.22, 0.3292, 0.03), (-0.1515, 0.3658, 0.03), (-0.07725, 0.3884, 0.03), (-4.768e-07, 0.396, 0.03), (0.07725, 0.3884, 0.03), (0.1515, 0.3658, 0.03), (0.22, 0.3292, 0.03), (0.28, 0.28, 0.03), (0.3292, 0.22, 0.03), (0.3658, 0.1515, 0.03), (0.3884, 0.07725, 0.03), (0.396, -9.537e-07, 0.03), (0.3884, -0.07725, 0.03), (0.3658, -0.1515, 0.03), (0.3292, -0.22, 0.03), (0.28, -0.28, 0.03), (0.22, -0.3292, 0.03), (0.1515, -0.3658, 0.03), (0.07725, -0.3884, 0.03), (-4.768e-07, -0.396, 0.03), (-0.07725, -0.3884, 0.03), (-0.1515, -0.3658, 0.03), (-0.22, -0.3292, 0.03), (-0.28, -0.28, -0.03), (-0.3292, -0.22, -0.03), (-0.3658, -0.1515, -0.03), (-0.3884, -0.07725, -0.03), (-0.396, 9.537e-07, -0.03), (-0.3884, 0.07725, -0.03), (-0.3658, 0.1515, -0.03), (-0.3292, 0.22, -0.03), (-0.28, 0.28, -0.03), (-0.22, 0.3292, -0.03), (-0.1515, 0.3658, -0.03), (-0.07725, 0.3884, -0.03), (-4.768e-07, 0.396, -0.03), (0.07725, 0.3884, -0.03), (0.1515, 0.3658, -0.03), (0.22, 0.3292, -0.03), (0.28, 0.28, -0.03), (0.3292, 0.22, -0.03), (0.3658, 0.1515, -0.03), (0.3884, 0.07725, -0.03), (0.396, 9.537e-07, -0.03), (0.3884, -0.07725, -0.03), (0.3658, -0.1515, -0.03), (0.3292, -0.22, -0.03), (0.28, -0.28, -0.03), (0.22, -0.3292, -0.03), (0.1515, -0.3658, -0.03), (0.07725, -0.3884, -0.03), (3.338e-06, -0.396, -0.03), (-0.07725, -0.3884, -0.03), (-0.1515, -0.3658, -0.03), (-0.22, -0.3292, -0.03), (-4.768e-07, 0.0, 0.03), (-4.768e-07, 0.0, -0.03)], [], [(64, 0, 1), (65, 33, 32), (64, 1, 2), (65, 34, 33), (64, 2, 3), (65, 35, 34), (64, 3, 4), (65, 36, 35), (64, 4, 5), (65, 37, 36), (64, 5, 6), (65, 38, 37), (64, 6, 7), (65, 39, 38), (64, 7, 8), (65, 40, 39), (64, 8, 9), (65, 41, 40), (64, 9, 10), (65, 42, 41), (64, 10, 11), (65, 43, 42), (64, 11, 12), (65, 44, 43), (64, 12, 13), (65, 45, 44), (64, 13, 14), (65, 46, 45), (64, 14, 15), (65, 47, 46), (64, 15, 16), (65, 48, 47), (64, 16, 17), (65, 49, 48), (64, 17, 18), (65, 50, 49), (64, 18, 19), (65, 51, 50), (64, 19, 20), (65, 52, 51), (64, 20, 21), (65, 53, 52), (64, 21, 22), (65, 54, 53), (64, 22, 23), (65, 55, 54), (64, 23, 24), (65, 56, 55), (64, 24, 25), (65, 57, 56), (64, 25, 26), (65, 58, 57), (64, 26, 27), (65, 59, 58), (64, 27, 28), (65, 60, 59), (64, 28, 29), (65, 61, 60), (64, 29, 30), (65, 62, 61), (64, 30, 31), (65, 63, 62), (31, 0, 64), (65, 32, 63), (0, 32, 33, 1), (1, 33, 34, 2), (2, 34, 35, 3), (3, 35, 36, 4), (4, 36, 37, 5), (5, 37, 38, 6), (6, 38, 39, 7), (7, 39, 40, 8), (8, 40, 41, 9), (9, 41, 42, 10), (10, 42, 43, 11), (11, 43, 44, 12), (12, 44, 45, 13), (13, 45, 46, 14), (14, 46, 47, 15), (15, 47, 48, 16), (16, 48, 49, 17), (17, 49, 50, 18), (18, 50, 51, 19), (19, 51, 52, 20), (20, 52, 53, 21), (21, 53, 54, 22), (22, 54, 55, 23), (23, 55, 56, 24), (24, 56, 57, 25), (25, 57, 58, 26), (26, 58, 59, 27), (27, 59, 60, 28), (28, 60, 61, 29), (29, 61, 62, 30), (30, 62, 63, 31), (32, 0, 31, 63)])
me_cylinder_010.materials.append(mat_wheel)
me_cylinder_010.use_remesh_preserve_volume = False
me_cylinder_010.use_remesh_preserve_attributes = False
me_cylinder_010.use_mirror_vertex_groups = False
me_cylinder_010.update()
me_cube_044 = bpy.data.meshes.new('Cube.044')
me_cube_044.from_pydata([(0.4, 0.15, -1.15), (0.4, -0.15, -1.15), (-0.4, -0.15, -1.15), (-0.4, 0.15, -1.15), (0.4, 0.15, 1.15), (0.4, -0.15, 1.15), (-0.4, -0.15, 1.15), (-0.4, 0.15, 1.15)], [], [(0, 1, 2, 3), (4, 7, 6, 5), (0, 4, 5, 1), (1, 5, 6, 2), (2, 6, 7, 3), (4, 0, 3, 7)])
me_cube_044.materials.append(mat_wheel)
me_cube_044.use_remesh_preserve_volume = False
me_cube_044.use_remesh_preserve_attributes = False
me_cube_044.use_mirror_vertex_groups = False
me_cube_044.update()
me_tube_001 = bpy.data.meshes.new('Tube.001')
me_tube_001.from_pydata([(0.1595, 0.1595, -0.1595), (0.1876, 0.1253, -0.1595), (0.2084, 0.08633, -0.1595), (0.2213, 0.04401, -0.1595), (0.2256, -9.537e-07, -0.1595), (0.2213, -0.04401, -0.1595), (0.2084, -0.08633, -0.1595), (0.1876, -0.1253, -0.1595), (0.1595, -0.1595, -0.1595), (0.1253, -0.1876, -0.1595), (0.08633, -0.2084, -0.1595), (0.04401, -0.2213, -0.1595), (-3.725e-09, -0.2256, -0.1595), (-0.04401, -0.2213, -0.1595), (-0.08633, -0.2084, -0.1595), (-0.1253, -0.1876, -0.1595), (-0.1595, -0.1595, -0.1595), (-0.1876, -0.1253, -0.1595), (-0.2084, -0.08633, -0.1595), (-0.2213, -0.04401, -0.1595), (-0.2256, 9.537e-07, -0.1595), (-0.2213, 0.04401, -0.1595), (-0.2084, 0.08633, -0.1595), (-0.1876, 0.1253, -0.1595), (-0.1595, 0.1595, -0.1595), (-0.1253, 0.1876, -0.1595), (-0.08633, 0.2084, -0.1595), (-0.04401, 0.2213, -0.1595), (9.499e-07, 0.2256, -0.1595), (0.04401, 0.2213, -0.1595), (0.08633, 0.2084, -0.1595), (0.1253, 0.1876, -0.1595), (0.1595, 0.1595, 0.1595), (0.1876, 0.1253, 0.1595), (0.2084, 0.08633, 0.1595), (0.2213, 0.04401, 0.1595), (0.2256, -9.537e-07, 0.1595), (0.2213, -0.04401, 0.1595), (0.2084, -0.08634, 0.1595), (0.1876, -0.1253, 0.1595), (0.1595, -0.1595, 0.1595), (0.1253, -0.1876, 0.1595), (0.08633, -0.2084, 0.1595), (0.04401, -0.2213, 0.1595), (-3.725e-09, -0.2256, 0.1595), (-0.04401, -0.2213, 0.1595), (-0.08633, -0.2084, 0.1595), (-0.1253, -0.1876, 0.1595), (-0.1595, -0.1595, 0.1595), (-0.1876, -0.1253, 0.1595), (-0.2084, -0.08634, 0.1595), (-0.2213, -0.04401, 0.1595), (-0.2256, -9.537e-07, 0.1595), (-0.2213, 0.04401, 0.1595), (-0.2084, 0.08633, 0.1595), (-0.1876, 0.1253, 0.1595), (-0.1595, 0.1595, 0.1595), (-0.1253, 0.1876, 0.1595), (-0.08634, 0.2084, 0.1595), (-0.04401, 0.2213, 0.1595), (-1.911e-06, 0.2256, 0.1595), (0.04401, 0.2213, 0.1595), (0.08633, 0.2084, 0.1595), (0.1253, 0.1876, 0.1595)], [], [(0, 32, 33, 1), (1, 33, 34, 2), (2, 34, 35, 3), (3, 35, 36, 4), (4, 36, 37, 5), (5, 37, 38, 6), (6, 38, 39, 7), (7, 39, 40, 8), (8, 40, 41, 9), (9, 41, 42, 10), (10, 42, 43, 11), (11, 43, 44, 12), (12, 44, 45, 13), (13, 45, 46, 14), (14, 46, 47, 15), (15, 47, 48, 16), (16, 48, 49, 17), (17, 49, 50, 18), (18, 50, 51, 19), (19, 51, 52, 20), (20, 52, 53, 21), (21, 53, 54, 22), (22, 54, 55, 23), (23, 55, 56, 24), (24, 56, 57, 25), (25, 57, 58, 26), (26, 58, 59, 27), (27, 59, 60, 28), (28, 60, 61, 29), (29, 61, 62, 30), (30, 62, 63, 31), (32, 0, 31, 63)])
me_tube_001.materials.append(mat_underframe)
me_tube_001.use_remesh_preserve_volume = False
me_tube_001.use_remesh_preserve_attributes = False
me_tube_001.use_mirror_vertex_groups = False
me_tube_001.update()
me_sphere_001 = bpy.data.meshes.new('Sphere.001')
me_sphere_001.from_pydata([(-1.333e-06, 1.25e-06, 31.62), (-22.88, 16.62, 14.14), (8.74, 26.9, 14.14), (28.28, 4.856e-07, 14.14), (-8.74, 26.9, -14.14), (22.88, 16.62, -14.14), (-28.28, -7.508e-07, -14.14), (1.432e-06, -1.515e-06, -31.62), (-13.45, 9.772, 26.9), (5.137, 15.81, 26.9), (-8.313, 25.58, 16.63), (-26.9, 5.941e-07, 16.63), (16.63, 1.043e-06, 26.9), (21.76, 15.81, 16.63), (-30.08, 9.772, -1.941e-06), (-18.59, 25.58, -2.13e-06), (4.973e-08, 31.62, -1.581e-06), (18.59, 25.58, -5.047e-07), (30.08, 9.772, 6.886e-07), (-21.76, 15.81, -16.63), (8.313, 25.58, -16.63), (26.9, -8.593e-07, -16.63), (-16.63, -1.308e-06, -26.9), (-5.137, 15.81, -26.9), (13.45, 9.772, -26.9), (-24.33, 17.68, -2.035e-06), (-20.73, 21.1, 7.071), (-21.46, 21.63, -2.082e-06), (-19.66, 23.34, 3.536), (-22.53, 19.39, 3.536), (-22.9, 19.65, -2.059e-06), (-20.02, 23.61, -2.106e-06), (-20.2, 22.22, 5.303), (-19.12, 24.46, 1.768), (-21.63, 20.25, 5.303), (-23.43, 18.53, 1.768), (-20.56, 22.49, 1.768), (-21.1, 21.37, 3.536), (-22.0, 20.51, 1.768), (-22.18, 20.64, -2.071e-06), (-20.74, 22.62, -2.094e-06), (-19.93, 22.78, 4.419), (-19.39, 23.9, 2.652), (-22.08, 19.82, 4.419), (-22.98, 18.96, 2.652), (-21.01, 22.06, 0.8839), (-20.11, 22.92, 2.652), (-21.82, 20.38, 3.536), (-20.38, 22.36, 3.536), (-21.73, 21.07, 0.8839), (-22.26, 19.95, 2.652), (-20.29, 23.05, 0.8839), (-19.57, 24.04, 0.8839), (-19.84, 23.48, 1.768), (-20.83, 21.93, 2.652), (-21.55, 20.94, 2.652), (-21.28, 21.5, 1.768), (-23.16, 19.09, 0.8839), (-22.45, 20.08, 0.8839), (-22.71, 19.52, 1.768), (-21.37, 20.81, 4.419), (-20.65, 21.8, 4.419), (-20.92, 21.24, 5.303), (-6.725, 4.886, 29.26), (-18.17, 13.2, 20.52), (2.569, 7.906, 29.26), (6.939, 21.36, 20.52), (0.2137, 26.24, 15.38), (-15.6, 21.1, 15.38), (-24.89, 8.312, 15.38), (-29.18, 4.886, -7.071), (-26.48, 13.2, 7.071), (-13.66, 26.24, -7.071), (4.37, 29.26, 7.071), (-4.37, 29.26, -7.071), (13.66, 26.24, 7.071), (20.73, 21.1, -7.071), (-25.02, 7.906, -15.38), (-15.25, 21.36, -15.38), (-0.2137, 26.24, -15.38), (15.6, 21.1, -15.38), (-22.45, -1.03e-06, -20.52), (-8.313, -1.412e-06, -29.26), (-6.939, 21.36, -20.52), (-2.569, 7.906, -29.26), (18.17, 13.2, -20.52), (6.725, 4.886, -29.26), (-10.88, 17.68, 21.76), (-4.156, 12.79, 26.9), (-1.588, 20.7, 21.76), (-20.17, 4.886, 21.76), (-28.49, 4.886, 8.313), (-4.156, 28.6, 8.313), (-13.45, 25.58, 8.313), (-9.294, 28.6, -1.855e-06), (-25.92, 12.79, -8.313), (-20.17, 20.7, -8.313), (4.156, 28.6, -8.313), (9.294, 28.6, -1.043e-06), (13.45, 25.58, -8.313), (-13.45, 15.81, -21.76), (-19.19, 7.906, -21.76), (-10.88, 7.906, -26.9), (10.88, 17.68, -21.76), (1.588, 20.7, -21.76), (4.156, 12.79, -26.9), (-19.08, 24.81, 0.4419)], [], [(9, 13, 12), (3, 12, 13), (18, 3, 13), (13, 17, 18), (21, 18, 5), (30, 25, 19), (26, 32, 10), (25, 35, 1), (34, 26, 1), (31, 40, 19), (40, 27, 19), (27, 39, 19), (39, 30, 19), (32, 41, 10), (41, 28, 10), (28, 42, 10), (42, 33, 10), (51, 36, 45), (45, 40, 51), (31, 51, 40), (40, 45, 27), (51, 31, 52), (52, 53, 51), (36, 51, 53), (53, 52, 33), (42, 28, 46), (46, 53, 42), (33, 42, 53), (53, 46, 36), (54, 36, 46), (46, 48, 54), (37, 54, 48), (48, 46, 28), (54, 37, 55), (55, 56, 54), (36, 54, 56), (56, 55, 38), (49, 27, 45), (45, 56, 49), (38, 49, 56), (56, 45, 36), (50, 38, 55), (55, 47, 50), (29, 50, 47), (47, 55, 37), (30, 57, 25), (57, 35, 25), (57, 30, 58), (58, 59, 57), (35, 57, 59), (59, 58, 38), (50, 29, 44), (44, 59, 50), (38, 50, 59), (59, 44, 35), (49, 38, 58), (58, 39, 49), (27, 49, 39), (39, 58, 30), (60, 34, 43), (43, 47, 60), (37, 60, 47), (47, 43, 29), (60, 37, 61), (61, 62, 60), (34, 60, 62), (62, 61, 32), (34, 62, 26), (62, 32, 26), (41, 32, 61), (61, 48, 41), (28, 41, 48), (48, 61, 37), (35, 44, 1), (44, 29, 1), (29, 43, 1), (43, 34, 1), (68, 10, 87), (87, 64, 68), (1, 68, 64), (64, 87, 8), (88, 8, 87), (87, 89, 88), (9, 88, 89), (89, 87, 10), (67, 2, 66), (66, 89, 67), (10, 67, 89), (89, 66, 9), (88, 9, 65), (65, 63, 88), (8, 88, 63), (65, 0, 63), (90, 11, 69), (69, 64, 90), (8, 90, 64), (64, 69, 1), (9, 66, 13), (66, 2, 13), (0, 65, 12), (65, 9, 12), (91, 14, 71), (71, 69, 91), (11, 91, 69), (69, 71, 1), (92, 16, 73), (73, 67, 92), (10, 92, 67), (67, 73, 2), (92, 10, 93), (93, 94, 92), (16, 92, 94), (94, 93, 15), (72, 4, 74), (74, 94, 72), (15, 72, 94), (94, 74, 16), (17, 76, 18), (76, 5, 18), (2, 75, 13), (75, 17, 13), (77, 19, 95), (95, 70, 77), (6, 77, 70), (70, 95, 14), (78, 4, 72), (72, 96, 78), (19, 78, 96), (96, 72, 15), (79, 20, 97), (97, 74, 79), (4, 79, 74), (74, 97, 16), (98, 16, 97), (97, 99, 98), (17, 98, 99), (99, 97, 20), (80, 5, 76), (76, 99, 80), (20, 80, 99), (99, 76, 17), (98, 17, 75), (75, 73, 98), (16, 98, 73), (73, 75, 2), (100, 23, 83), (83, 78, 100), (19, 100, 78), (78, 83, 4), (100, 19, 101), (101, 102, 100), (23, 100, 102), (102, 101, 22), (82, 7, 84), (84, 102, 82), (22, 82, 102), (102, 84, 23), (81, 22, 101), (101, 77, 81), (6, 81, 77), (77, 101, 19), (103, 24, 85), (85, 80, 103), (20, 103, 80), (80, 85, 5), (103, 20, 104), (104, 105, 103), (24, 103, 105), (105, 104, 23), (84, 7, 86), (86, 105, 84), (23, 84, 105), (105, 86, 24), (83, 23, 104), (104, 79, 83), (4, 83, 79), (79, 104, 20), (5, 85, 21), (85, 24, 21), (14, 95, 25), (95, 19, 25), (1, 71, 25), (71, 14, 25), (10, 68, 26), (68, 1, 26), (19, 96, 31), (96, 15, 31), (15, 93, 33), (93, 10, 33), (52, 106, 33), (106, 15, 33), (15, 106, 31), (106, 52, 31)])
me_sphere_001.use_remesh_preserve_volume = False
me_sphere_001.use_remesh_preserve_attributes = False
me_sphere_001.use_mirror_vertex_groups = False
me_sphere_001.update()

# ---- objects
ob_cube_005 = bpy.data.objects.new('Cube.005', me_cube_005)
ob_plane_026 = bpy.data.objects.new('Plane.026', me_plane_059)
ob_cylinder_002 = bpy.data.objects.new('Cylinder.002', me_cylinder_002)
ob_cylinder_001 = bpy.data.objects.new('Cylinder.001', me_cylinder_001)
ob_cube_004 = bpy.data.objects.new('Cube.004', me_cube_004)
ob_cube_003 = bpy.data.objects.new('Cube.003', me_cube_003)
ob_plane_009 = bpy.data.objects.new('Plane.009', me_plane_011)
ob_plane_008 = bpy.data.objects.new('Plane.008', me_plane_010)
ob_cube_002 = bpy.data.objects.new('Cube.002', me_cube_002)
ob_cube_001 = bpy.data.objects.new('Cube.001', me_cube_001)
ob_plane_048 = bpy.data.objects.new('Plane.048', me_plane_048)
ob_plane_047 = bpy.data.objects.new('Plane.047', me_plane_047)
ob_plane_046 = bpy.data.objects.new('Plane.046', me_plane_012)
ob_plane_045 = bpy.data.objects.new('Plane.045', me_plane_008)
ob_tube = bpy.data.objects.new('Tube', me_tube)
ob_cube = bpy.data.objects.new('Cube', me_cube)
ob_cylinder_003 = bpy.data.objects.new('Cylinder.003', me_cylinder_003)
ob_cylinder = bpy.data.objects.new('Cylinder', me_cylinder)
ob_plane_043 = bpy.data.objects.new('Plane.043', me_plane_045)
ob_plane_034 = bpy.data.objects.new('Plane.034', me_plane_036)
ob_plane_033 = bpy.data.objects.new('Plane.033', me_plane_035)
ob_plane_032 = bpy.data.objects.new('Plane.032', me_plane_034)
ob_plane_031 = bpy.data.objects.new('Plane.031', me_plane_033)
ob_plane_030 = bpy.data.objects.new('Plane.030', me_plane_032)
ob_plane_024 = bpy.data.objects.new('Plane.024', me_plane_026)
ob_plane_023 = bpy.data.objects.new('Plane.023', me_plane_025)
ob_plane_022 = bpy.data.objects.new('Plane.022', me_plane_024)
ob_plane_021 = bpy.data.objects.new('Plane.021', me_plane_023)
ob_plane_020 = bpy.data.objects.new('Plane.020', me_plane_022)
ob_plane_018 = bpy.data.objects.new('Plane.018', me_plane_020)
ob_plane_010 = bpy.data.objects.new('Plane.010', me_plane_006)
ob_plane_002 = bpy.data.objects.new('Plane.002', me_plane_004)
ob_plane_001 = bpy.data.objects.new('Plane.001', me_plane_001)
ob_cylinder_010 = bpy.data.objects.new('Cylinder.010', me_cylinder_011)
ob_cylinder_009 = bpy.data.objects.new('Cylinder.009', me_cylinder_010)
ob_cube_043 = bpy.data.objects.new('Cube.043', me_cube_044)
ob_tube_001 = bpy.data.objects.new('Tube.001', me_tube_001)
ob_camera = bpy.data.objects.new('Camera', cam_camera_000)
ob_sphere = bpy.data.objects.new('Sphere', me_sphere_001)
ob_lamp_001 = bpy.data.objects.new('Lamp.001', light_lamp_001)

# ---- transforms, parenting, visibility, modifiers, constraints
ob_cube_005.location = (-0.5, -2.565, 2.599)
ob_cube_005.rotation_euler = (1.571, -0.0, -1.571)
ob_cube_005.scale = (1.025, 1.0, 1.0)
ob_cube_005.lock_rotations_4d = False
ob_cube_005.empty_display_type = 'ARROWS'
ob_cube_005.color = (0.0, 0.0, 0.0, 1.0)
ob_cube_005.lineart.crease_threshold = 0.0
ob_plane_026.location = (-1.673e-06, -2.858, 1.599)
ob_plane_026.rotation_euler = (1.571, -0.0, -3.142)
ob_plane_026.scale = (1.0, 1.0, 1.025)
ob_plane_026.lock_rotations_4d = False
ob_plane_026.empty_display_type = 'ARROWS'
ob_plane_026.color = (0.0, 0.0, 0.0, 1.0)
ob_plane_026.lineart.crease_threshold = 0.0
ob_cylinder_002.location = (0.7688, -3.516, 0.4001)
ob_cylinder_002.rotation_euler = (1.571, 1.51e-07, -1.571)
ob_cylinder_002.scale = (1.025, 1.0, 1.0)
ob_cylinder_002.lock_rotations_4d = False
ob_cylinder_002.empty_display_type = 'ARROWS'
ob_cylinder_002.color = (0.0, 0.0, 0.0, 1.0)
ob_cylinder_002.lineart.crease_threshold = 0.0
ob_cylinder_001.location = (-0.7742, -3.516, 0.3965)
ob_cylinder_001.rotation_euler = (1.571, 1.51e-07, -1.571)
ob_cylinder_001.scale = (1.025, 1.0, 1.0)
ob_cylinder_001.lock_rotations_4d = False
ob_cylinder_001.empty_display_type = 'ARROWS'
ob_cylinder_001.color = (0.0, 0.0, 0.0, 1.0)
ob_cylinder_001.lineart.crease_threshold = 0.0
ob_cube_004.location = (0.5, -2.565, 2.599)
ob_cube_004.rotation_euler = (1.571, -0.0, -1.571)
ob_cube_004.scale = (1.025, 1.0, 1.0)
ob_cube_004.lock_rotations_4d = False
ob_cube_004.empty_display_type = 'ARROWS'
ob_cube_004.color = (0.0, 0.0, 0.0, 1.0)
ob_cube_004.lineart.crease_threshold = 0.0
ob_cube_003.location = (9.549e-07, 7.89, 2.674)
ob_cube_003.rotation_euler = (1.571, -0.0, -1.571)
ob_cube_003.scale = (1.025, 1.0, 1.0)
ob_cube_003.lock_rotations_4d = False
ob_cube_003.empty_display_type = 'ARROWS'
ob_cube_003.color = (0.0, 0.0, 0.0, 1.0)
ob_cube_003.lineart.crease_threshold = 0.0
ob_plane_009.location = (-4.112e-06, 2.714, 1.724)
ob_plane_009.rotation_euler = (1.571, -0.0, -3.142)
ob_plane_009.scale = (1.0, 1.0, 1.025)
ob_plane_009.lock_rotations_4d = False
ob_plane_009.empty_display_type = 'ARROWS'
ob_plane_009.color = (0.0, 0.0, 0.0, 1.0)
ob_plane_009.lineart.crease_threshold = 0.0
ob_plane_008.location = (-4.045e-06, 2.714, 1.724)
ob_plane_008.rotation_euler = (1.571, -0.0, -3.142)
ob_plane_008.scale = (1.0, 1.0, 1.025)
ob_plane_008.lock_rotations_4d = False
ob_plane_008.empty_display_type = 'ARROWS'
ob_plane_008.color = (0.0, 0.0, 0.0, 1.0)
ob_plane_008.lineart.crease_threshold = 0.0
ob_cube_002.location = (-4.272e-08, -4.154, 1.474)
ob_cube_002.rotation_euler = (1.571, -0.0, -1.571)
ob_cube_002.scale = (1.025, 1.0, 1.0)
ob_cube_002.lock_rotations_4d = False
ob_cube_002.empty_display_type = 'ARROWS'
ob_cube_002.color = (0.0, 0.0, 0.0, 1.0)
ob_cube_002.lineart.crease_threshold = 0.0
ob_cube_001.location = (1.031e-06, 8.454, 1.474)
ob_cube_001.rotation_euler = (1.571, -0.0, -1.571)
ob_cube_001.scale = (1.025, 1.0, 1.0)
ob_cube_001.lock_rotations_4d = False
ob_cube_001.empty_display_type = 'ARROWS'
ob_cube_001.color = (0.0, 0.0, 0.0, 1.0)
ob_cube_001.lineart.crease_threshold = 0.0
ob_plane_048.location = (0.8508, 6.199, 0.3738)
ob_plane_048.rotation_euler = (1.571, -0.0, -3.142)
ob_plane_048.scale = (-1.0, 1.0, 1.025)
ob_plane_048.lock_rotations_4d = False
ob_plane_048.empty_display_type = 'ARROWS'
ob_plane_048.color = (0.0, 0.0, 0.0, 1.0)
ob_plane_048.lineart.crease_threshold = 0.0
ob_plane_047.location = (-0.8508, 6.199, 0.3738)
ob_plane_047.rotation_euler = (1.571, -0.0, -3.142)
ob_plane_047.scale = (1.0, 1.0, 1.025)
ob_plane_047.lock_rotations_4d = False
ob_plane_047.empty_display_type = 'ARROWS'
ob_plane_047.color = (0.0, 0.0, 0.0, 1.0)
ob_plane_047.lineart.crease_threshold = 0.0
ob_plane_046.location = (-0.8508, 5.174, 0.3738)
ob_plane_046.rotation_euler = (1.571, -0.0, -3.142)
ob_plane_046.scale = (1.0, 1.0, 1.025)
ob_plane_046.lock_rotations_4d = False
ob_plane_046.empty_display_type = 'ARROWS'
ob_plane_046.color = (0.0, 0.0, 0.0, 1.0)
ob_plane_046.lineart.crease_threshold = 0.0
ob_plane_045.location = (0.8508, 5.174, 0.3738)
ob_plane_045.rotation_euler = (1.571, -0.0, -3.142)
ob_plane_045.scale = (-1.0, 1.0, 1.025)
ob_plane_045.lock_rotations_4d = False
ob_plane_045.empty_display_type = 'ARROWS'
ob_plane_045.color = (0.0, 0.0, 0.0, 1.0)
ob_plane_045.lineart.crease_threshold = 0.0
ob_tube.location = (-0.03153, 8.302, 0.667)
ob_tube.rotation_euler = (1.49e-08, -1.49e-08, -15.71)
ob_tube.scale = (1.0, 1.025, 1.0)
ob_tube.lock_rotations_4d = False
ob_tube.empty_display_type = 'ARROWS'
ob_tube.color = (0.0, 0.0, 0.0, 1.0)
ob_tube.lineart.crease_threshold = 0.0
ob_cube.location = (-2.22e-16, 7.592, 0.376)
ob_cube.rotation_euler = (1.571, -1.49e-08, -15.71)
ob_cube.scale = (1.5, 1.0, 1.025)
ob_cube.lock_rotations_4d = False
ob_cube.empty_display_type = 'ARROWS'
ob_cube.color = (0.0, 0.0, 0.0, 1.0)
ob_cube.lineart.crease_threshold = 0.0
ob_cylinder_003.location = (0.7688, 7.247, 0.4001)
ob_cylinder_003.rotation_euler = (1.571, 1.51e-07, -1.571)
ob_cylinder_003.scale = (1.025, 1.0, 1.0)
ob_cylinder_003.lock_rotations_4d = False
ob_cylinder_003.empty_display_type = 'ARROWS'
ob_cylinder_003.color = (0.0, 0.0, 0.0, 1.0)
ob_cylinder_003.lineart.crease_threshold = 0.0
ob_cylinder.location = (-0.7742, 7.247, 0.3965)
ob_cylinder.rotation_euler = (1.571, 1.51e-07, -1.571)
ob_cylinder.scale = (1.025, 1.0, 1.0)
ob_cylinder.lock_rotations_4d = False
ob_cylinder.empty_display_type = 'ARROWS'
ob_cylinder.color = (0.0, 0.0, 0.0, 1.0)
ob_cylinder.lineart.crease_threshold = 0.0
ob_plane_043.location = (0.8508, 4.149, 0.3738)
ob_plane_043.rotation_euler = (1.571, -0.0, -3.142)
ob_plane_043.scale = (-1.0, 1.0, 1.025)
ob_plane_043.lock_rotations_4d = False
ob_plane_043.empty_display_type = 'ARROWS'
ob_plane_043.color = (0.0, 0.0, 0.0, 1.0)
ob_plane_043.lineart.crease_threshold = 0.0
ob_plane_034.location = (0.8508, -0.9762, 0.3738)
ob_plane_034.rotation_euler = (1.571, -0.0, -3.142)
ob_plane_034.scale = (-1.0, 1.0, 1.025)
ob_plane_034.lock_rotations_4d = False
ob_plane_034.empty_display_type = 'ARROWS'
ob_plane_034.color = (0.0, 0.0, 0.0, 1.0)
ob_plane_034.lineart.crease_threshold = 0.0
ob_plane_033.location = (0.8508, 1.074, 0.3738)
ob_plane_033.rotation_euler = (1.571, -0.0, -3.142)
ob_plane_033.scale = (-1.0, 1.0, 1.025)
ob_plane_033.lock_rotations_4d = False
ob_plane_033.empty_display_type = 'ARROWS'
ob_plane_033.color = (0.0, 0.0, 0.0, 1.0)
ob_plane_033.lineart.crease_threshold = 0.0
ob_plane_032.location = (0.8508, 0.04875, 0.3738)
ob_plane_032.rotation_euler = (1.571, -0.0, -3.142)
ob_plane_032.scale = (-1.0, 1.0, 1.025)
ob_plane_032.lock_rotations_4d = False
ob_plane_032.empty_display_type = 'ARROWS'
ob_plane_032.color = (0.0, 0.0, 0.0, 1.0)
ob_plane_032.lineart.crease_threshold = 0.0
ob_plane_031.location = (0.8508, 2.099, 0.3738)
ob_plane_031.rotation_euler = (1.571, -0.0, -3.142)
ob_plane_031.scale = (-1.0, 1.0, 1.025)
ob_plane_031.lock_rotations_4d = False
ob_plane_031.empty_display_type = 'ARROWS'
ob_plane_031.color = (0.0, 0.0, 0.0, 1.0)
ob_plane_031.lineart.crease_threshold = 0.0
ob_plane_030.location = (0.8508, 3.124, 0.3738)
ob_plane_030.rotation_euler = (1.571, -0.0, -3.142)
ob_plane_030.scale = (-1.0, 1.0, 1.025)
ob_plane_030.lock_rotations_4d = False
ob_plane_030.empty_display_type = 'ARROWS'
ob_plane_030.color = (0.0, 0.0, 0.0, 1.0)
ob_plane_030.lineart.crease_threshold = 0.0
ob_plane_024.location = (-0.8508, 3.124, 0.3738)
ob_plane_024.rotation_euler = (1.571, -0.0, -3.142)
ob_plane_024.scale = (1.0, 1.0, 1.025)
ob_plane_024.lock_rotations_4d = False
ob_plane_024.empty_display_type = 'ARROWS'
ob_plane_024.color = (0.0, 0.0, 0.0, 1.0)
ob_plane_024.lineart.crease_threshold = 0.0
ob_plane_023.location = (-0.8508, 2.099, 0.3738)
ob_plane_023.rotation_euler = (1.571, -0.0, -3.142)
ob_plane_023.scale = (1.0, 1.0, 1.025)
ob_plane_023.lock_rotations_4d = False
ob_plane_023.empty_display_type = 'ARROWS'
ob_plane_023.color = (0.0, 0.0, 0.0, 1.0)
ob_plane_023.lineart.crease_threshold = 0.0
ob_plane_022.location = (-0.8508, 0.04875, 0.3738)
ob_plane_022.rotation_euler = (1.571, -0.0, -3.142)
ob_plane_022.scale = (1.0, 1.0, 1.025)
ob_plane_022.lock_rotations_4d = False
ob_plane_022.empty_display_type = 'ARROWS'
ob_plane_022.color = (0.0, 0.0, 0.0, 1.0)
ob_plane_022.lineart.crease_threshold = 0.0
ob_plane_021.location = (-0.8508, 1.074, 0.3738)
ob_plane_021.rotation_euler = (1.571, -0.0, -3.142)
ob_plane_021.scale = (1.0, 1.0, 1.025)
ob_plane_021.lock_rotations_4d = False
ob_plane_021.empty_display_type = 'ARROWS'
ob_plane_021.color = (0.0, 0.0, 0.0, 1.0)
ob_plane_021.lineart.crease_threshold = 0.0
ob_plane_020.location = (-0.8508, -0.9762, 0.3738)
ob_plane_020.rotation_euler = (1.571, -0.0, -3.142)
ob_plane_020.scale = (1.0, 1.0, 1.025)
ob_plane_020.lock_rotations_4d = False
ob_plane_020.empty_display_type = 'ARROWS'
ob_plane_020.color = (0.0, 0.0, 0.0, 1.0)
ob_plane_020.lineart.crease_threshold = 0.0
ob_plane_018.location = (1.192e-07, 2.15, 0.3738)
ob_plane_018.rotation_euler = (1.571, -0.0, -3.142)
ob_plane_018.scale = (1.0, 1.0, 1.025)
ob_plane_018.lock_rotations_4d = False
ob_plane_018.empty_display_type = 'ARROWS'
ob_plane_018.color = (0.0, 0.0, 0.0, 1.0)
ob_plane_018.lineart.crease_threshold = 0.0
ob_plane_010.location = (2.419e-06, 8.353, 0.5905)
ob_plane_010.rotation_euler = (1.571, -0.0, -3.142)
ob_plane_010.scale = (1.0, 1.0, 1.025)
ob_plane_010.lock_rotations_4d = False
ob_plane_010.empty_display_type = 'ARROWS'
ob_plane_010.color = (0.0, 0.0, 0.0, 1.0)
ob_plane_010.lineart.crease_threshold = 0.0
ob_plane_002.location = (-1.252e-06, 2.15, 1.374)
ob_plane_002.rotation_euler = (1.571, -0.0, -3.142)
ob_plane_002.scale = (1.0, 1.0, 1.025)
ob_plane_002.lock_rotations_4d = False
ob_plane_002.empty_display_type = 'ARROWS'
ob_plane_002.color = (0.0, 0.0, 0.0, 1.0)
ob_plane_002.lineart.crease_threshold = 0.0
ob_plane_001.location = (-0.8508, 4.149, 0.3738)
ob_plane_001.rotation_euler = (1.571, -0.0, -3.142)
ob_plane_001.scale = (1.0, 1.0, 1.025)
ob_plane_001.lock_rotations_4d = False
ob_plane_001.empty_display_type = 'ARROWS'
ob_plane_001.color = (0.0, 0.0, 0.0, 1.0)
ob_plane_001.lineart.crease_threshold = 0.0
ob_cylinder_010.location = (-0.7742, -1.978, 0.3965)
ob_cylinder_010.rotation_euler = (1.571, 1.51e-07, -1.571)
ob_cylinder_010.scale = (1.025, 1.0, 1.0)
ob_cylinder_010.lock_rotations_4d = False
ob_cylinder_010.empty_display_type = 'ARROWS'
ob_cylinder_010.color = (0.0, 0.0, 0.0, 1.0)
ob_cylinder_010.lineart.crease_threshold = 0.0
ob_cylinder_009.location = (0.7688, -1.978, 0.4001)
ob_cylinder_009.rotation_euler = (1.571, 1.51e-07, -1.571)
ob_cylinder_009.scale = (1.025, 1.0, 1.0)
ob_cylinder_009.lock_rotations_4d = False
ob_cylinder_009.empty_display_type = 'ARROWS'
ob_cylinder_009.color = (0.0, 0.0, 0.0, 1.0)
ob_cylinder_009.lineart.crease_threshold = 0.0
ob_cube_043.location = (2.22e-16, -2.76, 0.376)
ob_cube_043.rotation_euler = (1.571, -1.49e-08, -15.71)
ob_cube_043.scale = (1.5, 1.0, 1.025)
ob_cube_043.lock_rotations_4d = False
ob_cube_043.empty_display_type = 'ARROWS'
ob_cube_043.color = (0.0, 0.0, 0.0, 1.0)
ob_cube_043.lineart.crease_threshold = 0.0
ob_tube_001.location = (-0.03153, -2.768, 0.667)
ob_tube_001.rotation_euler = (1.49e-08, -1.49e-08, -15.71)
ob_tube_001.scale = (1.0, 1.025, 1.0)
ob_tube_001.lock_rotations_4d = False
ob_tube_001.empty_display_type = 'ARROWS'
ob_tube_001.color = (0.0, 0.0, 0.0, 1.0)
ob_tube_001.lineart.crease_threshold = 0.0
ob_camera.location = (10.0, -10.0, 10.0)
ob_camera.rotation_euler = (1.047, 0.0, 0.7854)
ob_camera.lock_rotations_4d = False
ob_camera.empty_display_type = 'ARROWS'
ob_camera.color = (0.0, 0.0, 0.0, 1.0)
ob_camera.lineart.crease_threshold = 0.0
ob_sphere.location = (-0.02993, 0.1261, 0.07312)
ob_sphere.rotation_euler = (1.571, -0.0, 1.571)
ob_sphere.lock_rotations_4d = False
ob_sphere.empty_display_type = 'ARROWS'
ob_sphere.color = (0.0, 0.0, 0.0, 1.0)
ob_sphere.show_instancer_for_render = False
ob_sphere.instance_type = 'VERTS'
ob_sphere.use_instance_vertices_rotation = True
ob_sphere.lineart.crease_threshold = 0.0
ob_lamp_001.parent = ob_sphere
ob_lamp_001.matrix_parent_inverse = Matrix(((-4.371e-08, 1.0, -2.118e-22, -0.1261), (4.371e-08, 1.911e-15, 1.0, -0.07312), (1.0, 4.371e-08, -4.371e-08, 0.02993), (0.0, 0.0, 0.0, 1.0)))
ob_lamp_001.location = (-0.02993, 0.1261, 0.07312)
ob_lamp_001.rotation_euler = (1.571, -0.0, 1.571)
ob_lamp_001.lock_rotations_4d = False
ob_lamp_001.empty_display_type = 'ARROWS'
ob_lamp_001.color = (0.0, 0.0, 0.0, 1.0)
ob_lamp_001.lineart.crease_threshold = 0.0

# ---- collection membership
col_collection_1.objects.link(ob_cube_005)
col_collection_1.objects.link(ob_plane_026)
col_collection_1.objects.link(ob_cylinder_002)
col_collection_1.objects.link(ob_cylinder_001)
col_collection_1.objects.link(ob_cube_004)
col_collection_1.objects.link(ob_cube_003)
col_collection_1.objects.link(ob_plane_009)
col_collection_1.objects.link(ob_plane_008)
col_collection_1.objects.link(ob_cube_002)
col_collection_1.objects.link(ob_cube_001)
col_collection_1.objects.link(ob_plane_048)
col_collection_1.objects.link(ob_plane_047)
col_collection_1.objects.link(ob_plane_046)
col_collection_1.objects.link(ob_plane_045)
col_collection_1.objects.link(ob_tube)
col_collection_1.objects.link(ob_cube)
col_collection_1.objects.link(ob_cylinder_003)
col_collection_1.objects.link(ob_cylinder)
col_collection_1.objects.link(ob_plane_043)
col_collection_1.objects.link(ob_plane_034)
col_collection_1.objects.link(ob_plane_033)
col_collection_1.objects.link(ob_plane_032)
col_collection_1.objects.link(ob_plane_031)
col_collection_1.objects.link(ob_plane_030)
col_collection_1.objects.link(ob_plane_024)
col_collection_1.objects.link(ob_plane_023)
col_collection_1.objects.link(ob_plane_022)
col_collection_1.objects.link(ob_plane_021)
col_collection_1.objects.link(ob_plane_020)
col_collection_1.objects.link(ob_plane_018)
col_collection_1.objects.link(ob_plane_010)
col_collection_1.objects.link(ob_plane_002)
col_collection_1.objects.link(ob_plane_001)
col_collection_1.objects.link(ob_cylinder_010)
col_collection_1.objects.link(ob_cylinder_009)
col_collection_1.objects.link(ob_cube_043)
col_collection_1.objects.link(ob_tube_001)
col_collection_3.objects.link(ob_camera)
col_collection_3.objects.link(ob_sphere)
col_collection_3.objects.link(ob_lamp_001)

# ---- scene / render settings (as saved in the file)
scene.camera = ob_camera
scene.frame_start = 1; scene.frame_end = 8; scene.frame_set(1)
scene.render.engine = 'BLENDER_EEVEE_NEXT'
scene.render.image_settings.compression = 90
scene.render.resolution_x = 128
scene.render.resolution_y = 128
scene.render.pixel_aspect_x = 100.0
scene.render.pixel_aspect_y = 100.0
scene.render.fps = 25
scene.render.dither_intensity = 0.0
scene.render.use_compositing = False
scene.render.use_sequencer = False
scene.render.bake_bias = 0.0
scene.render.use_stamp_time = False
scene.render.use_stamp_date = False
scene.render.use_stamp_frame = False
scene.render.use_stamp_camera = False
scene.render.use_stamp_scene = False
scene.render.use_stamp_filename = False
scene.render.use_stamp_render_time = False
scene.render.stamp_font_size = 0
scene.cycles.use_denoising = False
scene.cycles.samples = 10
scene.cycles.sampling_pattern = 'TABULATED_SOBOL'
scene.cycles.light_sampling_threshold = 0.0
scene.cycles.use_adaptive_sampling = False
scene.cycles.use_light_tree = False
scene.cycles.blur_glossy = 0.0
scene.cycles.volume_bounces = 1
scene.cycles.pixel_filter_type = 'GAUSSIAN'
scene.cycles.sample_clamp_indirect = 0.0
scene.view_settings.view_transform = 'Raw'
bpy.context.view_layer.update()
